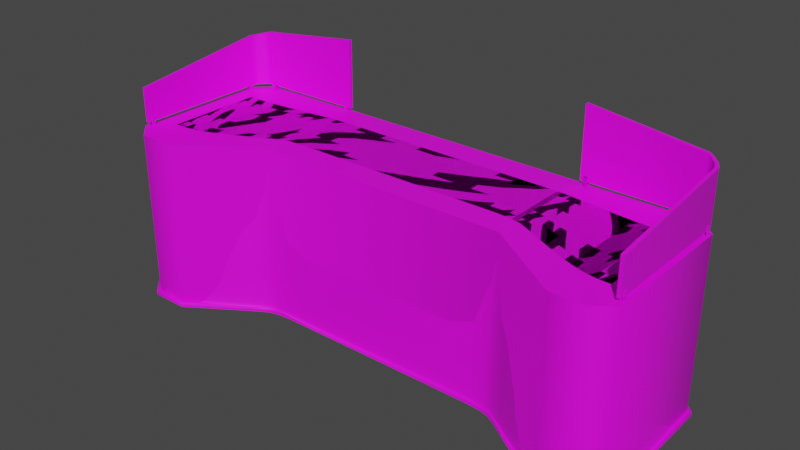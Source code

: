 # Source: desk.blend  (saved by Blender 4.0.36; exported with 4.5.12 LTS)
import bpy
from mathutils import Matrix  # noqa: F401  (used for matrix-valued properties, if any)

bpy.ops.wm.read_factory_settings(use_empty=True)
scene = bpy.context.scene
scene.name = 'Scene'

# ---- collections
col_low = bpy.data.collections.new('LOW'); scene.collection.children.link(col_low)
col_high = bpy.data.collections.new('HIGH'); scene.collection.children.link(col_high)

# ---- images (referenced by path relative to the original .blend; pixels are not part of the script)
import os
ASSET_DIR = os.environ.get("B2B_ASSET_DIR", "")  # directory of the original .blend (textures are referenced by path, not embedded)
HERE = os.path.dirname(os.path.abspath(__file__))  # packed textures are extracted next to this script under _unpacked/

def load_image(name, relpath, width, height, colorspace="sRGB"):
    """Load a texture the original file referenced (path relative to the .blend, or extracted next to this script)."""
    p = next((c for c in (os.path.join(HERE, relpath), os.path.join(ASSET_DIR, relpath)) if relpath and os.path.exists(c)), "")
    if p:
        img = bpy.data.images.load(p, check_existing=True)
        img.name = name
    else:  # same state as the original file: an image datablock whose file is absent (Cycles renders it pink)
        img = bpy.data.images.new(name, width, height)
        img.source = "FILE"
        img.filepath = "//" + (relpath or name)
    img.colorspace_settings.name = colorspace
    return img
img_untitled = load_image('Untitled', '', 1024, 1024, 'sRGB')
img_untitled_002 = load_image('Untitled.002', '', 1024, 1024, 'sRGB')
img_untitled_005 = load_image('Untitled.005', '', 1024, 1024, 'sRGB')

# ---- materials (node trees are filled in below, after node groups)
mat_material = bpy.data.materials.new('Material')
mat_material.alpha_threshold = 0.0
mat_material.use_transparent_shadow = False
mat_material.roughness = 0.5
mat_material.line_color = (0.0, 0.0, 0.0, 1.0)
mat_material_002 = bpy.data.materials.new('Material.002')
mat_material_002.alpha_threshold = 0.0
mat_material_002.use_transparent_shadow = False
mat_material_002.roughness = 0.5
mat_material_002.line_color = (0.0, 0.0, 0.0, 1.0)
mat_material_005 = bpy.data.materials.new('Material.005')
mat_material_005.alpha_threshold = 0.0
mat_material_005.use_transparent_shadow = False
mat_material_005.roughness = 0.5
mat_material_005.line_color = (0.0, 0.0, 0.0, 1.0)

# ---- material node trees
mat_material.use_nodes = True; mat_material.node_tree.nodes.clear()
_N = mat_material.node_tree.nodes; _L = mat_material.node_tree.links
n0 = _N.new('ShaderNodeOutputMaterial'); n0.name = 'Material Output'; n0.location = (300, 300)
n1 = _N.new('ShaderNodeBsdfPrincipled'); n1.name = 'Principled BSDF'; n1.location = (10, 300)
n1.distribution = 'GGX'
n1.subsurface_method = 'RANDOM_WALK_SKIN'
n1.inputs[3].default_value = 1.45
n1.inputs[27].default_value = (0.0, 0.0, 0.0, 1.0)
n1.inputs[28].default_value = 1.0
n2 = _N.new('ShaderNodeTexImage'); n2.name = 'Image Texture'; n2.location = (-303, 180)
n2.image = img_untitled
_L.new(n1.outputs[0], n0.inputs[0])
_L.new(n2.outputs[0], n1.inputs[0])
n0.is_active_output = True
mat_material_002.use_nodes = True; mat_material_002.node_tree.nodes.clear()
_N = mat_material_002.node_tree.nodes; _L = mat_material_002.node_tree.links
n0 = _N.new('ShaderNodeOutputMaterial'); n0.name = 'Material Output'; n0.location = (300, 300)
n1 = _N.new('ShaderNodeBsdfPrincipled'); n1.name = 'Principled BSDF'; n1.location = (10, 300)
n1.distribution = 'GGX'
n1.subsurface_method = 'RANDOM_WALK_SKIN'
n1.inputs[3].default_value = 1.45
n1.inputs[27].default_value = (0.0, 0.0, 0.0, 1.0)
n1.inputs[28].default_value = 1.0
n2 = _N.new('ShaderNodeTexImage'); n2.name = 'Image Texture'; n2.location = (-303, 180)
n2.image = img_untitled_002
_L.new(n1.outputs[0], n0.inputs[0])
_L.new(n2.outputs[0], n1.inputs[0])
n0.is_active_output = True
mat_material_005.use_nodes = True; mat_material_005.node_tree.nodes.clear()
_N = mat_material_005.node_tree.nodes; _L = mat_material_005.node_tree.links
n0 = _N.new('ShaderNodeOutputMaterial'); n0.name = 'Material Output'; n0.location = (300, 300)
n1 = _N.new('ShaderNodeBsdfPrincipled'); n1.name = 'Principled BSDF'; n1.location = (10, 300)
n1.distribution = 'GGX'
n1.subsurface_method = 'RANDOM_WALK_SKIN'
n1.inputs[3].default_value = 1.45
n1.inputs[27].default_value = (0.0, 0.0, 0.0, 1.0)
n1.inputs[28].default_value = 1.0
n2 = _N.new('ShaderNodeTexImage'); n2.name = 'Image Texture'; n2.location = (-303, 180)
n2.image = img_untitled_005
_L.new(n1.outputs[0], n0.inputs[0])
_L.new(n2.outputs[0], n1.inputs[0])
n0.is_active_output = True

# ---- world
world_world = bpy.data.worlds.new('World'); scene.world = world_world
world_world.use_nodes = True; world_world.node_tree.nodes.clear()
_N = world_world.node_tree.nodes; _L = world_world.node_tree.links
n0 = _N.new('ShaderNodeOutputWorld'); n0.name = 'World Output'; n0.location = (300, 300)
n1 = _N.new('ShaderNodeBackground'); n1.name = 'Background'; n1.location = (10, 300)
n1.inputs[0].default_value = (0.05088, 0.05088, 0.05088, 1.0)
_L.new(n1.outputs[0], n0.inputs[0])
n0.is_active_output = True
world_world.color = (0.05088, 0.05088, 0.05088)
world_world.use_sun_shadow = False
world_world.sun_shadow_jitter_overblur = 0.0

# ---- meshes
me_cube = bpy.data.meshes.new('Cube')
me_cube.from_pydata([(-0.75, -0.2, 0.5), (-0.75, 0.5, 0.5), (-0.75, 0.4142, 0.5), (-1.395, -0.5, 0.5), (-1.395, 0.5, 0.5), (-1.395, 0.4001, 0.5), (-0.75, -0.1247, 0.5), (-1.5, -0.4028, 0.5), (-1.395, -0.4028, 0.5), (-1.2, 0.5, 0.5), (-1.2, 0.4001, 0.5), (-1.2, -0.5, 0.5), (-1.2, -0.4028, 0.5), (-0.75, 0.5, -0.475), (-0.75, -0.2, -0.475), (-1.5, 0.4001, -0.475), (-1.395, -0.5, -0.475), (-1.395, 0.5, -0.475), (-1.5, -0.4028, -0.475), (-1.2, -0.5, -0.475), (-1.2, 0.5, -0.475), (-1.523, -0.4043, -0.5), (-1.402, 0.5192, -0.5), (-0.75, 0.5212, -0.5), (-0.7384, -0.2183, -0.5), (-0.75, 0.5212, -0.475), (-0.7384, -0.2183, -0.475), (-1.523, 0.4016, -0.5), (-1.523, 0.4016, -0.475), (-1.2, 0.5212, -0.5), (-1.41, -0.5192, -0.5), (-1.41, -0.5192, -0.475), (-1.402, 0.5192, -0.475), (-1.523, -0.4043, -0.475), (-1.191, -0.5188, -0.5), (-1.191, -0.5188, -0.475), (-1.2, 0.5212, -0.475), (-1.5, 0.4001, 0.5), (0.75, -0.2, 0.5), (0.75, 0.5, 0.5), (0.75, 0.4142, 0.5), (1.395, -0.5, 0.5), (1.395, 0.5, 0.5), (1.395, 0.4001, 0.5), (0.75, -0.1247, 0.5), (1.5, -0.4028, 0.5), (1.395, -0.4028, 0.5), (1.2, 0.5, 0.5), (1.2, 0.4001, 0.5), (1.2, -0.5, 0.5), (1.2, -0.4028, 0.5), (0.75, 0.5, -0.475), (0.75, -0.2, -0.475), (1.5, 0.4001, -0.475), (1.395, -0.5, -0.475), (1.395, 0.5, -0.475), (1.5, -0.4028, -0.475), (1.2, -0.5, -0.475), (1.2, 0.5, -0.475), (1.523, -0.4043, -0.5), (1.402, 0.5192, -0.5), (0.75, 0.5212, -0.5), (0.7384, -0.2183, -0.5), (0.75, 0.5212, -0.475), (0.7384, -0.2183, -0.475), (1.523, 0.4016, -0.5), (1.523, 0.4016, -0.475), (1.2, 0.5212, -0.5), (1.41, -0.5192, -0.5), (1.41, -0.5192, -0.475), (1.402, 0.5192, -0.475), (1.523, -0.4043, -0.475), (1.191, -0.5188, -0.5), (1.191, -0.5188, -0.475), (1.2, 0.5212, -0.475), (1.5, 0.4001, 0.5)], [], [(8, 7, 3), (36, 25, 23, 29), (4, 17, 15, 37), (6, 12, 11, 0), (37, 15, 18, 7), (20, 9, 1, 13), (27, 28, 32, 22), (14, 19, 35, 26), (4, 37, 5), (2, 10, 12, 6), (1, 9, 10, 2), (9, 4, 5, 10), (3, 16, 19, 11), (12, 8, 3, 11), (9, 20, 17, 4), (7, 8, 5, 37), (15, 28, 33, 18), (16, 18, 33, 31), (20, 13, 25, 36), (51, 63, 25, 13), (30, 31, 33, 21), (5, 8, 12, 10), (0, 11, 19, 14), (24, 26, 35, 34), (22, 32, 36, 29), (7, 18, 16, 3), (21, 33, 28, 27), (15, 17, 32, 28), (34, 35, 31, 30), (26, 64, 52, 14), (6, 44, 40, 2), (17, 20, 36, 32), (25, 63, 61, 23), (19, 16, 31, 35), (2, 40, 39, 1), (38, 0, 14, 52), (0, 38, 44, 6), (46, 41, 45), (74, 67, 61, 63), (42, 75, 53, 55), (44, 38, 49, 50), (75, 45, 56, 53), (58, 51, 39, 47), (65, 60, 70, 66), (52, 64, 73, 57), (42, 43, 75), (40, 44, 50, 48), (39, 40, 48, 47), (47, 48, 43, 42), (41, 49, 57, 54), (50, 49, 41, 46), (47, 42, 55, 58), (45, 75, 43, 46), (53, 56, 71, 66), (54, 69, 71, 56), (58, 74, 63, 51), (68, 59, 71, 69), (43, 48, 50, 46), (38, 52, 57, 49), (62, 72, 73, 64), (60, 67, 74, 70), (45, 41, 54, 56), (59, 65, 66, 71), (53, 66, 70, 55), (72, 68, 69, 73), (55, 70, 74, 58), (57, 73, 69, 54), (1, 39, 51, 13), (24, 62, 64, 26)])
me_cube.polygons.foreach_set('use_smooth', [True] * 69)
_k = set([(0, 11), (0, 38), (1, 9), (1, 39), (3, 7), (3, 11), (4, 9), (4, 37), (7, 37), (13, 20), (13, 51), (14, 19), (14, 52), (15, 17), (15, 18), (16, 18), (16, 19), (17, 20), (21, 27), (21, 30), (22, 27), (22, 29), (23, 29), (23, 61), (24, 34), (24, 62), (30, 34), (38, 49), (39, 47), (41, 45), (41, 49), (42, 47), (42, 75), (45, 75), (51, 58), (52, 57), (53, 55), (53, 56), (54, 56), (54, 57), (55, 58), (59, 65), (59, 68), (60, 65), (60, 67), (61, 67), (62, 72), (68, 72)])
me_cube.attributes.new('sharp_edge', 'BOOLEAN', 'EDGE').data.foreach_set('value', [ (min(e.vertices), max(e.vertices)) in _k for e in me_cube.edges])
_uv = me_cube.uv_layers.new(name='UVMap')
_uv.uv.foreach_set('vector', [0.3145, 0.3606, 0.3145, 0.3734, 0.3026, 0.3606, 0.007704, 0.5562, 0.007704, 0.5014, 0.01075, 0.5014, 0.01075, 0.5562, 0.02616, 0.5704, 0.145, 0.5704, 0.145, 0.5881, 0.02616, 0.5881, 0.3484, 0.282, 0.3145, 0.3368, 0.3026, 0.3368, 0.3392, 0.282, 0.02616, 0.5881, 0.145, 0.5881, 0.145, 0.686, 0.02616, 0.686, 0.145, 0.5466, 0.02616, 0.5466, 0.02616, 0.4918, 0.145, 0.4918, 0.01075, 0.6015, 0.007704, 0.6015, 0.007704, 0.5809, 0.01075, 0.5809, 0.1993, 0.2848, 0.1627, 0.3396, 0.1605, 0.3385, 0.1971, 0.2834, 0.4245, 0.3606, 0.4123, 0.3734, 0.4123, 0.3606, 0.4141, 0.282, 0.4123, 0.3368, 0.3145, 0.3368, 0.3484, 0.282, 0.4245, 0.282, 0.4245, 0.3368, 0.4123, 0.3368, 0.4141, 0.282, 0.4245, 0.3368, 0.4245, 0.3606, 0.4123, 0.3606, 0.4123, 0.3368, 0.02616, 0.7034, 0.145, 0.7034, 0.145, 0.7272, 0.02616, 0.7272, 0.3145, 0.3368, 0.3145, 0.3606, 0.3026, 0.3606, 0.3026, 0.3368, 0.02616, 0.5466, 0.145, 0.5466, 0.145, 0.5704, 0.02616, 0.5704, 0.3145, 0.3734, 0.3145, 0.3606, 0.4123, 0.3606, 0.4123, 0.3734, 0.2725, 0.3762, 0.2726, 0.3791, 0.1744, 0.3791, 0.1746, 0.3762, 0.1627, 0.3634, 0.1746, 0.3762, 0.1744, 0.3791, 0.1604, 0.3652, 0.2846, 0.3396, 0.2846, 0.2848, 0.2872, 0.2848, 0.2872, 0.3396, 0.2846, 0.102, 0.2872, 0.102, 0.2872, 0.2848, 0.2846, 0.2848, 0.01075, 0.7194, 0.007704, 0.7194, 0.007704, 0.6997, 0.01075, 0.6997, 0.4123, 0.3606, 0.3145, 0.3606, 0.3145, 0.3368, 0.4123, 0.3368, 0.02616, 0.7931, 0.02616, 0.7272, 0.145, 0.7272, 0.145, 0.7931, 0.01075, 0.8123, 0.007704, 0.8123, 0.007704, 0.7461, 0.01075, 0.7461, 0.01075, 0.5809, 0.007704, 0.5809, 0.007704, 0.5562, 0.01075, 0.5562, 0.02616, 0.686, 0.145, 0.686, 0.145, 0.7034, 0.02616, 0.7034, 0.01075, 0.6997, 0.007704, 0.6997, 0.007704, 0.6015, 0.01075, 0.6015, 0.2725, 0.3762, 0.2846, 0.3634, 0.287, 0.3643, 0.2726, 0.3791, 0.01075, 0.7461, 0.007704, 0.7461, 0.007704, 0.7194, 0.01075, 0.7194, 0.1971, 0.2834, 0.1971, 0.1034, 0.1993, 0.102, 0.1993, 0.2848, 0.3484, 0.282, 0.3484, 0.09912, 0.4141, 0.09912, 0.4141, 0.282, 0.2846, 0.3634, 0.2846, 0.3396, 0.2872, 0.3396, 0.287, 0.3643, 0.007704, 0.5014, 0.007704, 0.3186, 0.01075, 0.3186, 0.01075, 0.5014, 0.1627, 0.3396, 0.1627, 0.3634, 0.1604, 0.3652, 0.1605, 0.3385, 0.4141, 0.282, 0.4141, 0.09912, 0.4245, 0.09912, 0.4245, 0.282, 0.02616, 0.9759, 0.02616, 0.7931, 0.145, 0.7931, 0.145, 0.9759, 0.3392, 0.282, 0.3392, 0.09912, 0.3484, 0.09912, 0.3484, 0.282, 0.3145, 0.0205, 0.3026, 0.0205, 0.3145, 0.007704, 0.007704, 0.2638, 0.01075, 0.2638, 0.01075, 0.3186, 0.007704, 0.3186, 0.02616, 0.2304, 0.02616, 0.2127, 0.145, 0.2127, 0.145, 0.2304, 0.3484, 0.09912, 0.3392, 0.09912, 0.3026, 0.04431, 0.3145, 0.04431, 0.02616, 0.2127, 0.02616, 0.1148, 0.145, 0.1148, 0.145, 0.2127, 0.145, 0.2542, 0.145, 0.309, 0.02616, 0.309, 0.02616, 0.2542, 0.01075, 0.2185, 0.01075, 0.2391, 0.007704, 0.2391, 0.007704, 0.2185, 0.1993, 0.102, 0.1971, 0.1034, 0.1605, 0.04824, 0.1627, 0.04715, 0.4245, 0.0205, 0.4123, 0.0205, 0.4123, 0.007704, 0.4141, 0.09912, 0.3484, 0.09912, 0.3145, 0.04431, 0.4123, 0.04431, 0.4245, 0.09912, 0.4141, 0.09912, 0.4123, 0.04431, 0.4245, 0.04431, 0.4245, 0.04431, 0.4123, 0.04431, 0.4123, 0.0205, 0.4245, 0.0205, 0.02616, 0.0974, 0.02616, 0.07359, 0.145, 0.07359, 0.145, 0.0974, 0.3145, 0.04431, 0.3026, 0.04431, 0.3026, 0.0205, 0.3145, 0.0205, 0.02616, 0.2542, 0.02616, 0.2304, 0.145, 0.2304, 0.145, 0.2542, 0.3145, 0.007704, 0.4123, 0.007704, 0.4123, 0.0205, 0.3145, 0.0205, 0.2725, 0.01055, 0.1746, 0.01055, 0.1744, 0.007706, 0.2726, 0.007704, 0.1627, 0.02335, 0.1604, 0.02153, 0.1744, 0.007706, 0.1746, 0.01055, 0.2846, 0.04715, 0.2872, 0.04715, 0.2872, 0.102, 0.2846, 0.102, 0.01075, 0.1006, 0.01075, 0.1203, 0.007704, 0.1203, 0.007704, 0.1006, 0.4123, 0.0205, 0.4123, 0.04431, 0.3145, 0.04431, 0.3145, 0.0205, 0.02616, 0.007704, 0.145, 0.007704, 0.145, 0.07359, 0.02616, 0.07359, 0.01075, 0.007704, 0.01075, 0.0739, 0.007704, 0.0739, 0.007704, 0.007704, 0.01075, 0.2391, 0.01075, 0.2638, 0.007704, 0.2638, 0.007704, 0.2391, 0.02616, 0.1148, 0.02616, 0.0974, 0.145, 0.0974, 0.145, 0.1148, 0.01075, 0.1203, 0.01075, 0.2185, 0.007704, 0.2185, 0.007704, 0.1203, 0.2725, 0.01055, 0.2726, 0.007704, 0.287, 0.0225, 0.2846, 0.02335, 0.01075, 0.0739, 0.01075, 0.1006, 0.007704, 0.1006, 0.007704, 0.0739, 0.2846, 0.02335, 0.287, 0.0225, 0.2872, 0.04715, 0.2846, 0.04715, 0.1627, 0.04715, 0.1605, 0.04824, 0.1604, 0.02153, 0.1627, 0.02335, 0.02616, 0.4918, 0.02616, 0.309, 0.145, 0.309, 0.145, 0.4918, 0.01075, 0.8123, 0.01075, 0.9923, 0.007704, 0.9923, 0.007704, 0.8123])
me_cube.materials.append(mat_material)
me_cube.use_mirror_vertex_groups = False
me_cube.update()
me_cube_002 = bpy.data.meshes.new('Cube.002')
me_cube_002.from_pydata([(0.02303, -0.4, -0.15), (0.02303, -0.4, 0.05), (0.02297, 0.401, -0.15), (0.02297, 0.401, 0.15), (0.003028, -0.4, -0.15), (0.003028, -0.4, 0.05), (0.005559, 0.3912, -0.15), (0.005559, 0.3912, 0.15), (-0.06594, 0.4922, 0.17), (-0.06594, 0.4922, -0.15), (-0.06645, 0.4722, -0.15), (-0.06645, 0.4722, 0.17), (-0.7051, 0.4949, 0.25), (-0.7051, 0.4949, -0.15), (-0.7056, 0.4749, -0.15), (-0.7056, 0.4749, 0.25), (-0.04125, 0.4578, -0.15), (-0.04125, 0.4578, 0.163), (-0.03482, 0.4743, -0.15), (-0.03482, 0.4743, 0.163), (-0.008843, 0.4234, 0.154), (0.005188, 0.4352, 0.154), (-0.008843, 0.4234, -0.15), (0.005188, 0.4352, -0.15)], [], [(0, 1, 3, 2), (17, 16, 10, 11), (6, 7, 5, 4), (4, 5, 1, 0), (2, 6, 4, 0), (7, 3, 1, 5), (18, 9, 10, 16), (17, 11, 8, 19), (8, 11, 15, 12), (13, 12, 15, 14), (9, 8, 12, 13), (11, 10, 14, 15), (10, 9, 13, 14), (19, 8, 9, 18), (21, 19, 18, 23), (20, 17, 19, 21), (23, 18, 16, 22), (20, 22, 16, 17), (7, 6, 22, 20), (2, 23, 22, 6), (7, 20, 21, 3), (3, 21, 23, 2)])
me_cube_002.polygons.foreach_set('use_smooth', [True] * 22)
_k = set([(0, 1), (0, 2), (0, 4), (1, 3), (1, 5), (2, 23), (3, 21), (4, 5), (4, 6), (5, 7), (6, 22), (7, 20), (8, 12), (8, 19), (9, 13), (9, 18), (10, 14), (10, 16), (11, 15), (11, 17), (12, 13), (12, 15), (13, 14), (14, 15), (16, 22), (17, 20), (18, 23), (19, 21)])
me_cube_002.attributes.new('sharp_edge', 'BOOLEAN', 'EDGE').data.foreach_set('value', [ (min(e.vertices), max(e.vertices)) in _k for e in me_cube_002.edges])
_uv = me_cube_002.uv_layers.new(name='UVMap')
_uv.uv.foreach_set('vector', [0.4399, 0.007704, 0.4585, 0.007704, 0.4677, 0.08195, 0.4399, 0.08195, 0.4689, 0.3916, 0.4399, 0.3916, 0.4399, 0.3889, 0.4696, 0.3889, 0.4399, 0.3992, 0.4677, 0.3992, 0.4585, 0.4726, 0.4399, 0.4726, 0.4943, 0.271, 0.4943, 0.2895, 0.4924, 0.2895, 0.4924, 0.271, 0.2086, 0.4522, 0.2067, 0.4525, 0.1604, 0.3956, 0.1619, 0.3945, 0.3052, 0.4476, 0.3033, 0.4473, 0.3499, 0.3888, 0.3514, 0.3899, 0.2087, 0.4608, 0.2075, 0.4639, 0.2063, 0.4625, 0.2073, 0.46, 0.3047, 0.4553, 0.3057, 0.4578, 0.3044, 0.4592, 0.3032, 0.4561, 0.3044, 0.4592, 0.3057, 0.4578, 0.3514, 0.4962, 0.3502, 0.4976, 0.4943, 0.166, 0.4943, 0.2031, 0.4924, 0.2031, 0.4924, 0.166, 0.4399, 0.09403, 0.4696, 0.09403, 0.477, 0.1533, 0.4399, 0.1533, 0.4696, 0.3889, 0.4399, 0.3889, 0.4399, 0.3297, 0.477, 0.3297, 0.2063, 0.4625, 0.2075, 0.4639, 0.1616, 0.5014, 0.1604, 0.5, 0.4689, 0.0907, 0.4696, 0.09403, 0.4399, 0.09403, 0.4399, 0.0907, 0.4681, 0.08552, 0.4689, 0.0907, 0.4399, 0.0907, 0.4399, 0.08552, 0.3043, 0.4508, 0.3047, 0.4553, 0.3032, 0.4561, 0.3026, 0.4508, 0.2093, 0.4557, 0.2087, 0.4608, 0.2073, 0.46, 0.2076, 0.4556, 0.4681, 0.396, 0.4399, 0.396, 0.4399, 0.3916, 0.4689, 0.3916, 0.4677, 0.3992, 0.4399, 0.3992, 0.4399, 0.396, 0.4681, 0.396, 0.2086, 0.4522, 0.2093, 0.4557, 0.2076, 0.4556, 0.2067, 0.4525, 0.3052, 0.4476, 0.3043, 0.4508, 0.3026, 0.4508, 0.3033, 0.4473, 0.4677, 0.08195, 0.4681, 0.08552, 0.4399, 0.08552, 0.4399, 0.08195])
me_cube_002.materials.append(mat_material)
me_cube_002.update()
me_cube_003 = bpy.data.meshes.new('Cube.003')
me_cube_003.from_pydata([(-0.0025, -0.01, -0.025), (-0.0025, -0.01, 0.025), (-0.0025, 0.01, -0.025), (-0.0025, 0.01, 0.025), (0.0025, -0.01, -0.025), (0.0025, -0.01, 0.025), (0.0025, 0.01, -0.025), (0.0025, 0.01, 0.025)], [], [(0, 1, 3, 2), (2, 3, 7, 6), (6, 7, 5, 4), (4, 5, 1, 0), (2, 6, 4, 0), (7, 3, 1, 5)])
me_cube_003.polygons.foreach_set('use_smooth', [True] * 6)
_k = set([(0, 1), (0, 2), (0, 4), (1, 3), (1, 5), (2, 3), (2, 6), (3, 7), (4, 5), (4, 6), (5, 7), (6, 7)])
me_cube_003.attributes.new('sharp_edge', 'BOOLEAN', 'EDGE').data.foreach_set('value', [ (min(e.vertices), max(e.vertices)) in _k for e in me_cube_003.edges])
_uv = me_cube_003.uv_layers.new(name='UVMap')
_uv.uv.foreach_set('vector', [0.5102, 0.1721, 0.5102, 0.1666, 0.5124, 0.1666, 0.5124, 0.1721, 0.5124, 0.1721, 0.5124, 0.1666, 0.513, 0.1666, 0.513, 0.1721, 0.5124, 0.1726, 0.5124, 0.1782, 0.5102, 0.1782, 0.5102, 0.1726, 0.5097, 0.1721, 0.5097, 0.1666, 0.5102, 0.1666, 0.5102, 0.1721, 0.5124, 0.1721, 0.5124, 0.1726, 0.5102, 0.1726, 0.5102, 0.1721, 0.5124, 0.166, 0.5124, 0.1666, 0.5102, 0.1666, 0.5102, 0.166])
me_cube_003.materials.append(mat_material)
me_cube_003.update()
me_cube_004 = bpy.data.meshes.new('Cube.004')
me_cube_004.from_pydata([(-0.0025, -0.01, -0.025), (-0.0025, -0.01, 0.025), (-0.0025, 0.01, -0.025), (-0.0025, 0.01, 0.025), (0.0025, -0.01, -0.025), (0.0025, -0.01, 0.025), (0.0025, 0.01, -0.025), (0.0025, 0.01, 0.025)], [], [(0, 1, 3, 2), (2, 3, 7, 6), (6, 7, 5, 4), (4, 5, 1, 0), (2, 6, 4, 0), (7, 3, 1, 5)])
me_cube_004.polygons.foreach_set('use_smooth', [True] * 6)
_k = set([(0, 1), (0, 2), (0, 4), (1, 3), (1, 5), (2, 3), (2, 6), (3, 7), (4, 5), (4, 6), (5, 7), (6, 7)])
me_cube_004.attributes.new('sharp_edge', 'BOOLEAN', 'EDGE').data.foreach_set('value', [ (min(e.vertices), max(e.vertices)) in _k for e in me_cube_004.edges])
_uv = me_cube_004.uv_layers.new(name='UVMap')
_uv.uv.foreach_set('vector', [0.5102, 0.1996, 0.5102, 0.1941, 0.5124, 0.1941, 0.5124, 0.1996, 0.5124, 0.1996, 0.5124, 0.1941, 0.513, 0.1941, 0.513, 0.1996, 0.5124, 0.2002, 0.5124, 0.2057, 0.5102, 0.2057, 0.5102, 0.2002, 0.5097, 0.1996, 0.5097, 0.1941, 0.5102, 0.1941, 0.5102, 0.1996, 0.5124, 0.1996, 0.5124, 0.2002, 0.5102, 0.2002, 0.5102, 0.1996, 0.5124, 0.1936, 0.5124, 0.1941, 0.5102, 0.1941, 0.5102, 0.1936])
me_cube_004.materials.append(mat_material)
me_cube_004.update()
me_cube_005 = bpy.data.meshes.new('Cube.005')
me_cube_005.from_pydata([(-0.0025, -0.02433, -0.025), (-0.0025, -0.02433, 0.025), (-0.0025, -0.004327, -0.025), (-0.0025, -0.004327, 0.025), (0.0025, -0.02433, -0.025), (0.0025, -0.02433, 0.025), (0.0025, -0.004327, -0.025), (0.0025, -0.004327, 0.025)], [], [(0, 1, 3, 2), (2, 3, 7, 6), (6, 7, 5, 4), (4, 5, 1, 0), (2, 6, 4, 0), (7, 3, 1, 5)])
me_cube_005.polygons.foreach_set('use_smooth', [True] * 6)
_k = set([(0, 1), (0, 2), (0, 4), (1, 3), (1, 5), (2, 3), (2, 6), (3, 7), (4, 5), (4, 6), (5, 7), (6, 7)])
me_cube_005.attributes.new('sharp_edge', 'BOOLEAN', 'EDGE').data.foreach_set('value', [ (min(e.vertices), max(e.vertices)) in _k for e in me_cube_005.edges])
_uv = me_cube_005.uv_layers.new(name='UVMap')
_uv.uv.foreach_set('vector', [0.493, 0.3451, 0.493, 0.3389, 0.4955, 0.3389, 0.4955, 0.3451, 0.4961, 0.3457, 0.4961, 0.3519, 0.4955, 0.3519, 0.4955, 0.3457, 0.4955, 0.3457, 0.4955, 0.3519, 0.493, 0.3519, 0.493, 0.3457, 0.493, 0.3457, 0.493, 0.3519, 0.4924, 0.3519, 0.4924, 0.3457, 0.4955, 0.3451, 0.4955, 0.3457, 0.493, 0.3457, 0.493, 0.3451, 0.4955, 0.3519, 0.4955, 0.3525, 0.493, 0.3525, 0.493, 0.3519])
me_cube_005.materials.append(mat_material)
me_cube_005.update()
me_cube_006 = bpy.data.meshes.new('Cube.006')
me_cube_006.from_pydata([(-0.0025, -0.02433, -0.025), (-0.0025, -0.02433, 0.025), (-0.0025, -0.004327, -0.025), (-0.0025, -0.004327, 0.025), (0.0025, -0.02433, -0.025), (0.0025, -0.02433, 0.025), (0.0025, -0.004327, -0.025), (0.0025, -0.004327, 0.025)], [], [(0, 1, 3, 2), (2, 3, 7, 6), (6, 7, 5, 4), (4, 5, 1, 0), (2, 6, 4, 0), (7, 3, 1, 5)])
me_cube_006.polygons.foreach_set('use_smooth', [True] * 6)
_k = set([(0, 1), (0, 2), (0, 4), (1, 3), (1, 5), (2, 3), (2, 6), (3, 7), (4, 5), (4, 6), (5, 7), (6, 7)])
me_cube_006.attributes.new('sharp_edge', 'BOOLEAN', 'EDGE').data.foreach_set('value', [ (min(e.vertices), max(e.vertices)) in _k for e in me_cube_006.edges])
_uv = me_cube_006.uv_layers.new(name='UVMap')
_uv.uv.foreach_set('vector', [0.493, 0.3741, 0.493, 0.3679, 0.4955, 0.3679, 0.4955, 0.3741, 0.4961, 0.3747, 0.4961, 0.3809, 0.4955, 0.3809, 0.4955, 0.3747, 0.4955, 0.3747, 0.4955, 0.3809, 0.493, 0.3809, 0.493, 0.3747, 0.493, 0.3747, 0.493, 0.3809, 0.4924, 0.3809, 0.4924, 0.3747, 0.4955, 0.3741, 0.4955, 0.3747, 0.493, 0.3747, 0.493, 0.3741, 0.4955, 0.3809, 0.4955, 0.3815, 0.493, 0.3815, 0.493, 0.3809])
me_cube_006.materials.append(mat_material)
me_cube_006.update()
me_cube_007 = bpy.data.meshes.new('Cube.007')
me_cube_007.from_pydata([(-0.0025, -0.02433, -0.025), (-0.0025, -0.02433, 0.025), (-0.0025, -0.004327, -0.025), (-0.0025, -0.004327, 0.025), (0.0025, -0.02433, -0.025), (0.0025, -0.02433, 0.025), (0.0025, -0.004327, -0.025), (0.0025, -0.004327, 0.025)], [], [(0, 1, 3, 2), (2, 3, 7, 6), (6, 7, 5, 4), (4, 5, 1, 0), (2, 6, 4, 0), (7, 3, 1, 5)])
me_cube_007.polygons.foreach_set('use_smooth', [True] * 6)
_k = set([(0, 1), (0, 2), (0, 4), (1, 3), (1, 5), (2, 3), (2, 6), (3, 7), (4, 5), (4, 6), (5, 7), (6, 7)])
me_cube_007.attributes.new('sharp_edge', 'BOOLEAN', 'EDGE').data.foreach_set('value', [ (min(e.vertices), max(e.vertices)) in _k for e in me_cube_007.edges])
_uv = me_cube_007.uv_layers.new(name='UVMap')
_uv.uv.foreach_set('vector', [0.493, 0.4031, 0.493, 0.3969, 0.4955, 0.3969, 0.4955, 0.4031, 0.4961, 0.4037, 0.4961, 0.4099, 0.4955, 0.4099, 0.4955, 0.4037, 0.4955, 0.4037, 0.4955, 0.4099, 0.493, 0.4099, 0.493, 0.4037, 0.493, 0.4037, 0.493, 0.4099, 0.4924, 0.4099, 0.4924, 0.4037, 0.4955, 0.4031, 0.4955, 0.4037, 0.493, 0.4037, 0.493, 0.4031, 0.4955, 0.4099, 0.4955, 0.4106, 0.493, 0.4106, 0.493, 0.4099])
me_cube_007.materials.append(mat_material)
me_cube_007.update()
me_cube_009 = bpy.data.meshes.new('Cube.009')
me_cube_009.from_pydata([(-0.0025, -0.02433, -0.025), (-0.0025, -0.02433, 0.025), (-0.0025, -0.004327, -0.025), (-0.0025, -0.004327, 0.025), (0.0025, -0.02433, -0.025), (0.0025, -0.02433, 0.025), (0.0025, -0.004327, -0.025), (0.0025, -0.004327, 0.025)], [], [(0, 1, 3, 2), (2, 3, 7, 6), (6, 7, 5, 4), (4, 5, 1, 0), (2, 6, 4, 0), (7, 3, 1, 5)])
me_cube_009.polygons.foreach_set('use_smooth', [True] * 6)
_k = set([(0, 1), (0, 2), (0, 4), (1, 3), (1, 5), (2, 3), (2, 6), (3, 7), (4, 5), (4, 6), (5, 7), (6, 7)])
me_cube_009.attributes.new('sharp_edge', 'BOOLEAN', 'EDGE').data.foreach_set('value', [ (min(e.vertices), max(e.vertices)) in _k for e in me_cube_009.edges])
_uv = me_cube_009.uv_layers.new(name='UVMap')
_uv.uv.foreach_set('vector', [0.493, 0.4322, 0.493, 0.426, 0.4955, 0.426, 0.4955, 0.4322, 0.4961, 0.4328, 0.4961, 0.439, 0.4955, 0.439, 0.4955, 0.4328, 0.4955, 0.4328, 0.4955, 0.439, 0.493, 0.439, 0.493, 0.4328, 0.493, 0.4328, 0.493, 0.439, 0.4924, 0.439, 0.4924, 0.4328, 0.4955, 0.4322, 0.4955, 0.4328, 0.493, 0.4328, 0.493, 0.4322, 0.4955, 0.439, 0.4955, 0.4396, 0.493, 0.4396, 0.493, 0.439])
me_cube_009.materials.append(mat_material)
me_cube_009.update()
me_cube_010 = bpy.data.meshes.new('Cube.010')
me_cube_010.from_pydata([(-0.0025, -0.01, -0.025), (-0.0025, -0.01, 0.025), (-0.0025, 0.01, -0.025), (-0.0025, 0.01, 0.025), (0.0025, -0.01, -0.025), (0.0025, -0.01, 0.025), (0.0025, 0.01, -0.025), (0.0025, 0.01, 0.025)], [], [(0, 1, 3, 2), (2, 3, 7, 6), (6, 7, 5, 4), (4, 5, 1, 0), (2, 6, 4, 0), (7, 3, 1, 5)])
me_cube_010.polygons.foreach_set('use_smooth', [True] * 6)
_k = set([(0, 1), (0, 2), (0, 4), (1, 3), (1, 5), (2, 3), (2, 6), (3, 7), (4, 5), (4, 6), (5, 7), (6, 7)])
me_cube_010.attributes.new('sharp_edge', 'BOOLEAN', 'EDGE').data.foreach_set('value', [ (min(e.vertices), max(e.vertices)) in _k for e in me_cube_010.edges])
_uv = me_cube_010.uv_layers.new(name='UVMap')
_uv.uv.foreach_set('vector', [0.5102, 0.2272, 0.5102, 0.2217, 0.5124, 0.2217, 0.5124, 0.2272, 0.5124, 0.2272, 0.5124, 0.2217, 0.513, 0.2217, 0.513, 0.2272, 0.5124, 0.2277, 0.5124, 0.2333, 0.5102, 0.2333, 0.5102, 0.2277, 0.5097, 0.2272, 0.5097, 0.2217, 0.5102, 0.2217, 0.5102, 0.2272, 0.5124, 0.2272, 0.5124, 0.2277, 0.5102, 0.2277, 0.5102, 0.2272, 0.5124, 0.2211, 0.5124, 0.2217, 0.5102, 0.2217, 0.5102, 0.2211])
me_cube_010.materials.append(mat_material)
me_cube_010.update()
me_cube_011 = bpy.data.meshes.new('Cube.011')
me_cube_011.from_pydata([(-0.0025, -0.01, -0.025), (-0.0025, -0.01, 0.025), (-0.0025, 0.01, -0.025), (-0.0025, 0.01, 0.025), (0.0025, -0.01, -0.025), (0.0025, -0.01, 0.025), (0.0025, 0.01, -0.025), (0.0025, 0.01, 0.025)], [], [(0, 1, 3, 2), (2, 3, 7, 6), (6, 7, 5, 4), (4, 5, 1, 0), (2, 6, 4, 0), (7, 3, 1, 5)])
me_cube_011.polygons.foreach_set('use_smooth', [True] * 6)
_k = set([(0, 1), (0, 2), (0, 4), (1, 3), (1, 5), (2, 3), (2, 6), (3, 7), (4, 5), (4, 6), (5, 7), (6, 7)])
me_cube_011.attributes.new('sharp_edge', 'BOOLEAN', 'EDGE').data.foreach_set('value', [ (min(e.vertices), max(e.vertices)) in _k for e in me_cube_011.edges])
_uv = me_cube_011.uv_layers.new(name='UVMap')
_uv.uv.foreach_set('vector', [0.5102, 0.2547, 0.5102, 0.2492, 0.5124, 0.2492, 0.5124, 0.2547, 0.5124, 0.2547, 0.5124, 0.2492, 0.513, 0.2492, 0.513, 0.2547, 0.5124, 0.2553, 0.5124, 0.2608, 0.5102, 0.2608, 0.5102, 0.2553, 0.5097, 0.2547, 0.5097, 0.2492, 0.5102, 0.2492, 0.5102, 0.2547, 0.5124, 0.2547, 0.5124, 0.2553, 0.5102, 0.2553, 0.5102, 0.2547, 0.5124, 0.2487, 0.5124, 0.2492, 0.5102, 0.2492, 0.5102, 0.2487])
me_cube_011.materials.append(mat_material)
me_cube_011.update()
me_cube_012 = bpy.data.meshes.new('Cube.012')
me_cube_012.from_pydata([(0.0025, -0.01, -0.025), (0.0025, -0.01, 0.025), (0.0025, 0.01, -0.025), (0.0025, 0.01, 0.025), (-0.0025, -0.01, -0.025), (-0.0025, -0.01, 0.025), (-0.0025, 0.01, -0.025), (-0.0025, 0.01, 0.025)], [], [(0, 1, 3, 2), (2, 3, 7, 6), (6, 7, 5, 4), (4, 5, 1, 0), (2, 6, 4, 0), (7, 3, 1, 5)])
me_cube_012.polygons.foreach_set('use_smooth', [True] * 6)
_k = set([(0, 1), (0, 2), (0, 4), (1, 3), (1, 5), (2, 3), (2, 6), (3, 7), (4, 5), (4, 6), (5, 7), (6, 7)])
me_cube_012.attributes.new('sharp_edge', 'BOOLEAN', 'EDGE').data.foreach_set('value', [ (min(e.vertices), max(e.vertices)) in _k for e in me_cube_012.edges])
_uv = me_cube_012.uv_layers.new(name='UVMap')
_uv.uv.foreach_set('vector', [0.5102, 0.2823, 0.5102, 0.2768, 0.5124, 0.2768, 0.5124, 0.2823, 0.5124, 0.2823, 0.5124, 0.2768, 0.513, 0.2768, 0.513, 0.2823, 0.5124, 0.2828, 0.5124, 0.2884, 0.5102, 0.2884, 0.5102, 0.2828, 0.5097, 0.2823, 0.5097, 0.2768, 0.5102, 0.2768, 0.5102, 0.2823, 0.5124, 0.2823, 0.5124, 0.2828, 0.5102, 0.2828, 0.5102, 0.2823, 0.5124, 0.2762, 0.5124, 0.2768, 0.5102, 0.2768, 0.5102, 0.2762])
me_cube_012.materials.append(mat_material)
me_cube_012.update()
me_cube_013 = bpy.data.meshes.new('Cube.013')
me_cube_013.from_pydata([(0.0025, -0.01, -0.025), (0.0025, -0.01, 0.025), (0.0025, 0.01, -0.025), (0.0025, 0.01, 0.025), (-0.0025, -0.01, -0.025), (-0.0025, -0.01, 0.025), (-0.0025, 0.01, -0.025), (-0.0025, 0.01, 0.025)], [], [(0, 1, 3, 2), (2, 3, 7, 6), (6, 7, 5, 4), (4, 5, 1, 0), (2, 6, 4, 0), (7, 3, 1, 5)])
me_cube_013.polygons.foreach_set('use_smooth', [True] * 6)
_k = set([(0, 1), (0, 2), (0, 4), (1, 3), (1, 5), (2, 3), (2, 6), (3, 7), (4, 5), (4, 6), (5, 7), (6, 7)])
me_cube_013.attributes.new('sharp_edge', 'BOOLEAN', 'EDGE').data.foreach_set('value', [ (min(e.vertices), max(e.vertices)) in _k for e in me_cube_013.edges])
_uv = me_cube_013.uv_layers.new(name='UVMap')
_uv.uv.foreach_set('vector', [0.5102, 0.311, 0.5102, 0.3055, 0.5124, 0.3055, 0.5124, 0.311, 0.5124, 0.311, 0.5124, 0.3055, 0.513, 0.3055, 0.513, 0.311, 0.5124, 0.3116, 0.5124, 0.3171, 0.5102, 0.3171, 0.5102, 0.3116, 0.5097, 0.311, 0.5097, 0.3055, 0.5102, 0.3055, 0.5102, 0.311, 0.5124, 0.311, 0.5124, 0.3116, 0.5102, 0.3116, 0.5102, 0.311, 0.5124, 0.3049, 0.5124, 0.3055, 0.5102, 0.3055, 0.5102, 0.3049])
me_cube_013.materials.append(mat_material)
me_cube_013.update()
me_cube_014 = bpy.data.meshes.new('Cube.014')
me_cube_014.from_pydata([(0.0025, -0.02433, -0.025), (0.0025, -0.02433, 0.025), (0.0025, -0.004327, -0.025), (0.0025, -0.004327, 0.025), (-0.0025, -0.02433, -0.025), (-0.0025, -0.02433, 0.025), (-0.0025, -0.004327, -0.025), (-0.0025, -0.004327, 0.025)], [], [(0, 1, 3, 2), (2, 3, 7, 6), (6, 7, 5, 4), (4, 5, 1, 0), (2, 6, 4, 0), (7, 3, 1, 5)])
me_cube_014.polygons.foreach_set('use_smooth', [True] * 6)
_k = set([(0, 1), (0, 2), (0, 4), (1, 3), (1, 5), (2, 3), (2, 6), (3, 7), (4, 5), (4, 6), (5, 7), (6, 7)])
me_cube_014.attributes.new('sharp_edge', 'BOOLEAN', 'EDGE').data.foreach_set('value', [ (min(e.vertices), max(e.vertices)) in _k for e in me_cube_014.edges])
_uv = me_cube_014.uv_layers.new(name='UVMap')
_uv.uv.foreach_set('vector', [0.493, 0.4612, 0.493, 0.455, 0.4955, 0.455, 0.4955, 0.4612, 0.4961, 0.4618, 0.4961, 0.468, 0.4955, 0.468, 0.4955, 0.4618, 0.4955, 0.4618, 0.4955, 0.468, 0.493, 0.468, 0.493, 0.4618, 0.493, 0.4618, 0.493, 0.468, 0.4924, 0.468, 0.4924, 0.4618, 0.4955, 0.4612, 0.4955, 0.4618, 0.493, 0.4618, 0.493, 0.4612, 0.4955, 0.468, 0.4955, 0.4686, 0.493, 0.4686, 0.493, 0.468])
me_cube_014.materials.append(mat_material)
me_cube_014.update()
me_cube_015 = bpy.data.meshes.new('Cube.015')
me_cube_015.from_pydata([(0.0025, -0.02433, -0.025), (0.0025, -0.02433, 0.025), (0.0025, -0.004327, -0.025), (0.0025, -0.004327, 0.025), (-0.0025, -0.02433, -0.025), (-0.0025, -0.02433, 0.025), (-0.0025, -0.004327, -0.025), (-0.0025, -0.004327, 0.025)], [], [(0, 1, 3, 2), (2, 3, 7, 6), (6, 7, 5, 4), (4, 5, 1, 0), (2, 6, 4, 0), (7, 3, 1, 5)])
me_cube_015.polygons.foreach_set('use_smooth', [True] * 6)
_k = set([(0, 1), (0, 2), (0, 4), (1, 3), (1, 5), (2, 3), (2, 6), (3, 7), (4, 5), (4, 6), (5, 7), (6, 7)])
me_cube_015.attributes.new('sharp_edge', 'BOOLEAN', 'EDGE').data.foreach_set('value', [ (min(e.vertices), max(e.vertices)) in _k for e in me_cube_015.edges])
_uv = me_cube_015.uv_layers.new(name='UVMap')
_uv.uv.foreach_set('vector', [0.493, 0.4902, 0.493, 0.484, 0.4955, 0.484, 0.4955, 0.4902, 0.4961, 0.4908, 0.4961, 0.497, 0.4955, 0.497, 0.4955, 0.4908, 0.4955, 0.4908, 0.4955, 0.497, 0.493, 0.497, 0.493, 0.4908, 0.493, 0.4908, 0.493, 0.497, 0.4924, 0.497, 0.4924, 0.4908, 0.4955, 0.4902, 0.4955, 0.4908, 0.493, 0.4908, 0.493, 0.4902, 0.4955, 0.497, 0.4955, 0.4976, 0.493, 0.4976, 0.493, 0.497])
me_cube_015.materials.append(mat_material)
me_cube_015.update()
me_cube_016 = bpy.data.meshes.new('Cube.016')
me_cube_016.from_pydata([(0.0025, -0.02433, -0.025), (0.0025, -0.02433, 0.025), (0.0025, -0.004327, -0.025), (0.0025, -0.004327, 0.025), (-0.0025, -0.02433, -0.025), (-0.0025, -0.02433, 0.025), (-0.0025, -0.004327, -0.025), (-0.0025, -0.004327, 0.025)], [], [(0, 1, 3, 2), (2, 3, 7, 6), (6, 7, 5, 4), (4, 5, 1, 0), (2, 6, 4, 0), (7, 3, 1, 5)])
me_cube_016.polygons.foreach_set('use_smooth', [True] * 6)
_k = set([(0, 1), (0, 2), (0, 4), (1, 3), (1, 5), (2, 3), (2, 6), (3, 7), (4, 5), (4, 6), (5, 7), (6, 7)])
me_cube_016.attributes.new('sharp_edge', 'BOOLEAN', 'EDGE').data.foreach_set('value', [ (min(e.vertices), max(e.vertices)) in _k for e in me_cube_016.edges])
_uv = me_cube_016.uv_layers.new(name='UVMap')
_uv.uv.foreach_set('vector', [0.4405, 0.4942, 0.4405, 0.488, 0.443, 0.488, 0.443, 0.4942, 0.4436, 0.4948, 0.4436, 0.501, 0.443, 0.501, 0.443, 0.4948, 0.443, 0.4948, 0.443, 0.501, 0.4405, 0.501, 0.4405, 0.4948, 0.4405, 0.4948, 0.4405, 0.501, 0.4399, 0.501, 0.4399, 0.4948, 0.443, 0.4942, 0.443, 0.4948, 0.4405, 0.4948, 0.4405, 0.4942, 0.443, 0.501, 0.443, 0.5016, 0.4405, 0.5016, 0.4405, 0.501])
me_cube_016.materials.append(mat_material)
me_cube_016.update()
me_cube_017 = bpy.data.meshes.new('Cube.017')
me_cube_017.from_pydata([(0.0025, -0.02433, -0.025), (0.0025, -0.02433, 0.025), (0.0025, -0.004327, -0.025), (0.0025, -0.004327, 0.025), (-0.0025, -0.02433, -0.025), (-0.0025, -0.02433, 0.025), (-0.0025, -0.004327, -0.025), (-0.0025, -0.004327, 0.025)], [], [(0, 1, 3, 2), (2, 3, 7, 6), (6, 7, 5, 4), (4, 5, 1, 0), (2, 6, 4, 0), (7, 3, 1, 5)])
me_cube_017.polygons.foreach_set('use_smooth', [True] * 6)
_k = set([(0, 1), (0, 2), (0, 4), (1, 3), (1, 5), (2, 3), (2, 6), (3, 7), (4, 5), (4, 6), (5, 7), (6, 7)])
me_cube_017.attributes.new('sharp_edge', 'BOOLEAN', 'EDGE').data.foreach_set('value', [ (min(e.vertices), max(e.vertices)) in _k for e in me_cube_017.edges])
_uv = me_cube_017.uv_layers.new(name='UVMap')
_uv.uv.foreach_set('vector', [0.4597, 0.4942, 0.4597, 0.488, 0.4621, 0.488, 0.4621, 0.4942, 0.4628, 0.4948, 0.4628, 0.501, 0.4621, 0.501, 0.4621, 0.4948, 0.4621, 0.4948, 0.4621, 0.501, 0.4597, 0.501, 0.4597, 0.4948, 0.4597, 0.4948, 0.4597, 0.501, 0.459, 0.501, 0.459, 0.4948, 0.4621, 0.4942, 0.4621, 0.4948, 0.4597, 0.4948, 0.4597, 0.4942, 0.4621, 0.501, 0.4621, 0.5016, 0.4597, 0.5016, 0.4597, 0.501])
me_cube_017.materials.append(mat_material)
me_cube_017.update()
me_cube_018 = bpy.data.meshes.new('Cube.018')
me_cube_018.from_pydata([(0.0025, -0.01, -0.025), (0.0025, -0.01, 0.025), (0.0025, 0.01, -0.025), (0.0025, 0.01, 0.025), (-0.0025, -0.01, -0.025), (-0.0025, -0.01, 0.025), (-0.0025, 0.01, -0.025), (-0.0025, 0.01, 0.025)], [], [(0, 1, 3, 2), (2, 3, 7, 6), (6, 7, 5, 4), (4, 5, 1, 0), (2, 6, 4, 0), (7, 3, 1, 5)])
me_cube_018.polygons.foreach_set('use_smooth', [True] * 6)
_k = set([(0, 1), (0, 2), (0, 4), (1, 3), (1, 5), (2, 3), (2, 6), (3, 7), (4, 5), (4, 6), (5, 7), (6, 7)])
me_cube_018.attributes.new('sharp_edge', 'BOOLEAN', 'EDGE').data.foreach_set('value', [ (min(e.vertices), max(e.vertices)) in _k for e in me_cube_018.edges])
_uv = me_cube_018.uv_layers.new(name='UVMap')
_uv.uv.foreach_set('vector', [0.5121, 0.345, 0.5121, 0.3394, 0.5143, 0.3394, 0.5143, 0.345, 0.5143, 0.345, 0.5143, 0.3394, 0.5148, 0.3394, 0.5148, 0.345, 0.5143, 0.3455, 0.5143, 0.351, 0.5121, 0.351, 0.5121, 0.3455, 0.5115, 0.345, 0.5115, 0.3394, 0.5121, 0.3394, 0.5121, 0.345, 0.5143, 0.345, 0.5143, 0.3455, 0.5121, 0.3455, 0.5121, 0.345, 0.5143, 0.3389, 0.5143, 0.3394, 0.5121, 0.3394, 0.5121, 0.3389])
me_cube_018.materials.append(mat_material)
me_cube_018.update()
me_cube_019 = bpy.data.meshes.new('Cube.019')
me_cube_019.from_pydata([(0.0025, -0.01, -0.025), (0.0025, -0.01, 0.025), (0.0025, 0.01, -0.025), (0.0025, 0.01, 0.025), (-0.0025, -0.01, -0.025), (-0.0025, -0.01, 0.025), (-0.0025, 0.01, -0.025), (-0.0025, 0.01, 0.025)], [], [(0, 1, 3, 2), (2, 3, 7, 6), (6, 7, 5, 4), (4, 5, 1, 0), (2, 6, 4, 0), (7, 3, 1, 5)])
me_cube_019.polygons.foreach_set('use_smooth', [True] * 6)
_k = set([(0, 1), (0, 2), (0, 4), (1, 3), (1, 5), (2, 3), (2, 6), (3, 7), (4, 5), (4, 6), (5, 7), (6, 7)])
me_cube_019.attributes.new('sharp_edge', 'BOOLEAN', 'EDGE').data.foreach_set('value', [ (min(e.vertices), max(e.vertices)) in _k for e in me_cube_019.edges])
_uv = me_cube_019.uv_layers.new(name='UVMap')
_uv.uv.foreach_set('vector', [0.5121, 0.374, 0.5121, 0.3685, 0.5143, 0.3685, 0.5143, 0.374, 0.5143, 0.374, 0.5143, 0.3685, 0.5148, 0.3685, 0.5148, 0.374, 0.5143, 0.3745, 0.5143, 0.38, 0.5121, 0.38, 0.5121, 0.3745, 0.5115, 0.374, 0.5115, 0.3685, 0.5121, 0.3685, 0.5121, 0.374, 0.5143, 0.374, 0.5143, 0.3745, 0.5121, 0.3745, 0.5121, 0.374, 0.5143, 0.3679, 0.5143, 0.3685, 0.5121, 0.3685, 0.5121, 0.3679])
me_cube_019.materials.append(mat_material)
me_cube_019.update()
me_cube_040 = bpy.data.meshes.new('Cube.040')
me_cube_040.from_pydata([(0.02303, -0.4, -0.15), (0.02303, -0.4, 0.05), (0.02297, 0.401, -0.15), (0.02297, 0.401, 0.15), (0.003028, -0.4, -0.15), (0.003028, -0.4, 0.05), (0.005559, 0.3912, -0.15), (0.005559, 0.3912, 0.15), (-0.06594, 0.4922, 0.17), (-0.06594, 0.4922, -0.15), (-0.06645, 0.4722, -0.15), (-0.06645, 0.4722, 0.17), (-0.7051, 0.4949, 0.25), (-0.7051, 0.4949, -0.15), (-0.7056, 0.4749, -0.15), (-0.7056, 0.4749, 0.25), (-0.04125, 0.4578, -0.15), (-0.04125, 0.4578, 0.163), (-0.03482, 0.4743, -0.15), (-0.03482, 0.4743, 0.163), (-0.008843, 0.4234, 0.154), (0.005188, 0.4352, 0.154), (-0.008843, 0.4234, -0.15), (0.005188, 0.4352, -0.15)], [], [(0, 1, 3, 2), (17, 16, 10, 11), (6, 7, 5, 4), (4, 5, 1, 0), (2, 6, 4, 0), (7, 3, 1, 5), (18, 9, 10, 16), (17, 11, 8, 19), (8, 11, 15, 12), (13, 12, 15, 14), (9, 8, 12, 13), (11, 10, 14, 15), (10, 9, 13, 14), (19, 8, 9, 18), (21, 19, 18, 23), (20, 17, 19, 21), (23, 18, 16, 22), (20, 22, 16, 17), (7, 6, 22, 20), (2, 23, 22, 6), (7, 20, 21, 3), (3, 21, 23, 2)])
me_cube_040.polygons.foreach_set('use_smooth', [True] * 22)
_k = set([(0, 1), (0, 2), (0, 4), (1, 3), (1, 5), (2, 23), (3, 21), (4, 5), (4, 6), (5, 7), (6, 22), (7, 20), (8, 12), (8, 19), (9, 13), (9, 18), (10, 14), (10, 16), (11, 15), (11, 17), (12, 13), (12, 15), (13, 14), (14, 15), (16, 22), (17, 20), (18, 23), (19, 21)])
me_cube_040.attributes.new('sharp_edge', 'BOOLEAN', 'EDGE').data.foreach_set('value', [ (min(e.vertices), max(e.vertices)) in _k for e in me_cube_040.edges])
_uv = me_cube_040.uv_layers.new(name='UVMap')
_uv.uv.foreach_set('vector', [0.4399, 0.1687, 0.4585, 0.1687, 0.4677, 0.2429, 0.4399, 0.2429, 0.5214, 0.06963, 0.4924, 0.06963, 0.4924, 0.06694, 0.5221, 0.06694, 0.4924, 0.07729, 0.5202, 0.07729, 0.5109, 0.1506, 0.4924, 0.1506, 0.4943, 0.3049, 0.4943, 0.3235, 0.4924, 0.3235, 0.4924, 0.3049, 0.2729, 0.4522, 0.271, 0.4525, 0.2247, 0.3956, 0.2261, 0.3945, 0.3693, 0.4476, 0.3675, 0.4473, 0.4141, 0.3888, 0.4155, 0.3899, 0.273, 0.4608, 0.2718, 0.4639, 0.2706, 0.4625, 0.2715, 0.46, 0.3688, 0.4553, 0.3698, 0.4578, 0.3686, 0.4592, 0.3674, 0.4561, 0.3686, 0.4592, 0.3698, 0.4578, 0.4155, 0.4962, 0.4143, 0.4976, 0.4943, 0.2185, 0.4943, 0.2556, 0.4924, 0.2556, 0.4924, 0.2185, 0.4399, 0.255, 0.4696, 0.255, 0.477, 0.3142, 0.4399, 0.3142, 0.5221, 0.06694, 0.4924, 0.06694, 0.4924, 0.007704, 0.5295, 0.007704, 0.2706, 0.4625, 0.2718, 0.4639, 0.2259, 0.5014, 0.2247, 0.5, 0.4689, 0.2517, 0.4696, 0.255, 0.4399, 0.255, 0.4399, 0.2517, 0.4681, 0.2465, 0.4689, 0.2517, 0.4399, 0.2517, 0.4399, 0.2465, 0.3685, 0.4508, 0.3688, 0.4553, 0.3674, 0.4561, 0.3668, 0.4508, 0.2736, 0.4557, 0.273, 0.4608, 0.2715, 0.46, 0.2719, 0.4556, 0.5206, 0.07402, 0.4924, 0.07402, 0.4924, 0.06963, 0.5214, 0.06963, 0.5202, 0.07729, 0.4924, 0.07729, 0.4924, 0.07402, 0.5206, 0.07402, 0.2729, 0.4522, 0.2736, 0.4557, 0.2719, 0.4556, 0.271, 0.4525, 0.3693, 0.4476, 0.3685, 0.4508, 0.3668, 0.4508, 0.3675, 0.4473, 0.4677, 0.2429, 0.4681, 0.2465, 0.4399, 0.2465, 0.4399, 0.2429])
me_cube_040.materials.append(mat_material)
me_cube_040.update()
me_cube_008 = bpy.data.meshes.new('Cube.008')
me_cube_008.from_pydata([(-0.75, -0.2, 0.5), (-0.75, 0.5, 0.5), (-0.75, 0.4142, 0.5), (-1.395, -0.5, 0.5), (-1.395, 0.5, 0.5), (-1.395, 0.4001, 0.5), (-0.75, -0.1247, 0.5), (-1.5, -0.4028, 0.5), (-1.395, -0.4028, 0.5), (-1.2, 0.5, 0.5), (-1.2, 0.4001, 0.5), (-1.2, -0.5, 0.5), (-1.2, -0.4028, 0.5), (-0.75, 0.5, -0.475), (-0.75, -0.2, -0.475), (-1.5, 0.4001, -0.475), (-1.395, -0.5, -0.475), (-1.395, 0.5, -0.475), (-1.5, -0.4028, -0.475), (-1.2, -0.5, -0.475), (-1.2, 0.5, -0.475), (-1.523, -0.4043, -0.5), (-1.402, 0.5192, -0.5), (-0.75, 0.5212, -0.5), (-0.7384, -0.2183, -0.5), (-0.75, 0.5212, -0.475), (-0.7384, -0.2183, -0.475), (-1.523, 0.4016, -0.5), (-1.523, 0.4016, -0.475), (-1.2, 0.5212, -0.5), (-1.41, -0.5192, -0.5), (-1.41, -0.5192, -0.475), (-1.402, 0.5192, -0.475), (-1.523, -0.4043, -0.475), (-1.191, -0.5188, -0.5), (-1.191, -0.5188, -0.475), (-1.2, 0.5212, -0.475), (-1.5, 0.4001, 0.5), (0.75, -0.2, 0.5), (0.75, 0.5, 0.5), (0.75, 0.4142, 0.5), (1.395, -0.5, 0.5), (1.395, 0.5, 0.5), (1.395, 0.4001, 0.5), (0.75, -0.1247, 0.5), (1.5, -0.4028, 0.5), (1.395, -0.4028, 0.5), (1.2, 0.5, 0.5), (1.2, 0.4001, 0.5), (1.2, -0.5, 0.5), (1.2, -0.4028, 0.5), (0.75, 0.5, -0.475), (0.75, -0.2, -0.475), (1.5, 0.4001, -0.475), (1.395, -0.5, -0.475), (1.395, 0.5, -0.475), (1.5, -0.4028, -0.475), (1.2, -0.5, -0.475), (1.2, 0.5, -0.475), (1.523, -0.4043, -0.5), (1.402, 0.5192, -0.5), (0.75, 0.5212, -0.5), (0.7384, -0.2183, -0.5), (0.75, 0.5212, -0.475), (0.7384, -0.2183, -0.475), (1.523, 0.4016, -0.5), (1.523, 0.4016, -0.475), (1.2, 0.5212, -0.5), (1.41, -0.5192, -0.5), (1.41, -0.5192, -0.475), (1.402, 0.5192, -0.475), (1.523, -0.4043, -0.475), (1.191, -0.5188, -0.5), (1.191, -0.5188, -0.475), (1.2, 0.5212, -0.475), (1.5, 0.4001, 0.5), (-0.7253, -0.2, 0.5), (0.7253, -0.2, 0.5), (-0.7253, -0.2, -0.475), (0.7253, -0.2, -0.475), (-0.7253, 0.5212, -0.5), (0.7253, 0.5212, -0.5), (-0.7253, 0.4142, 0.5), (0.7253, 0.4142, 0.5), (-0.7253, 0.5, 0.5), (0.7253, 0.5, 0.5), (0.7253, -0.1247, 0.5), (-0.7253, -0.1247, 0.5), (0.7253, 0.5, -0.475), (-0.7253, 0.5, -0.475), (0.7253, 0.5212, -0.475), (-0.7253, 0.5212, -0.475), (0.7141, -0.2183, -0.5), (-0.7141, -0.2183, -0.5), (-0.7141, -0.2183, -0.475), (0.7141, -0.2183, -0.475)], [], [(8, 7, 3), (36, 25, 23, 29), (4, 17, 15, 37), (6, 12, 11, 0), (37, 15, 18, 7), (20, 9, 1, 13), (27, 28, 32, 22), (14, 19, 35, 26), (4, 37, 5), (2, 10, 12, 6), (1, 9, 10, 2), (9, 4, 5, 10), (3, 16, 19, 11), (12, 8, 3, 11), (9, 20, 17, 4), (7, 8, 5, 37), (15, 28, 33, 18), (16, 18, 33, 31), (20, 13, 25, 36), (89, 91, 25, 13), (30, 31, 33, 21), (5, 8, 12, 10), (0, 11, 19, 14), (24, 26, 35, 34), (22, 32, 36, 29), (7, 18, 16, 3), (21, 33, 28, 27), (15, 17, 32, 28), (34, 35, 31, 30), (95, 64, 52, 79), (86, 44, 40, 83), (17, 20, 36, 32), (90, 63, 61, 81), (19, 16, 31, 35), (83, 40, 39, 85), (76, 0, 14, 78), (77, 38, 44, 86), (46, 41, 45), (74, 67, 61, 63), (42, 75, 53, 55), (44, 38, 49, 50), (75, 45, 56, 53), (58, 51, 39, 47), (65, 60, 70, 66), (52, 64, 73, 57), (42, 43, 75), (40, 44, 50, 48), (39, 40, 48, 47), (47, 48, 43, 42), (41, 49, 57, 54), (50, 49, 41, 46), (47, 42, 55, 58), (45, 75, 43, 46), (53, 56, 71, 66), (54, 69, 71, 56), (58, 74, 63, 51), (68, 59, 71, 69), (43, 48, 50, 46), (38, 52, 57, 49), (62, 72, 73, 64), (60, 67, 74, 70), (45, 41, 54, 56), (59, 65, 66, 71), (53, 66, 70, 55), (72, 68, 69, 73), (55, 70, 74, 58), (57, 73, 69, 54), (85, 39, 51, 88), (92, 62, 64, 95), (24, 93, 94, 26), (93, 92, 95, 94), (1, 84, 89, 13), (84, 85, 88, 89), (0, 76, 87, 6), (76, 77, 86, 87), (38, 77, 79, 52), (77, 76, 78, 79), (2, 82, 84, 1), (82, 83, 85, 84), (25, 91, 80, 23), (91, 90, 81, 80), (6, 87, 82, 2), (87, 86, 83, 82), (26, 94, 78, 14), (94, 95, 79, 78), (51, 63, 90, 88), (88, 90, 91, 89)])
me_cube_008.polygons.foreach_set('use_smooth', [True] * 87)
_k = set([(0, 11), (0, 76), (1, 9), (1, 84), (3, 7), (3, 11), (4, 9), (4, 37), (7, 37), (13, 20), (13, 89), (14, 19), (14, 78), (15, 17), (15, 18), (16, 18), (16, 19), (17, 20), (21, 27), (21, 30), (22, 27), (22, 29), (23, 29), (23, 80), (24, 34), (24, 93), (30, 34), (38, 49), (38, 77), (39, 47), (39, 85), (41, 45), (41, 49), (42, 47), (42, 75), (45, 75), (51, 58), (51, 88), (52, 57), (52, 79), (53, 55), (53, 56), (54, 56), (54, 57), (55, 58), (59, 65), (59, 68), (60, 65), (60, 67), (61, 67), (61, 81), (62, 72), (62, 92), (68, 72), (76, 77), (78, 79), (80, 81), (84, 85), (88, 89), (92, 93)])
me_cube_008.attributes.new('sharp_edge', 'BOOLEAN', 'EDGE').data.foreach_set('value', [ (min(e.vertices), max(e.vertices)) in _k for e in me_cube_008.edges])
_uv = me_cube_008.uv_layers.new(name='UVMap')
_uv.uv.foreach_set('vector', [0.3144, 0.3606, 0.3144, 0.3734, 0.3026, 0.3606, 0.007697, 0.5562, 0.007697, 0.5014, 0.01074, 0.5014, 0.01074, 0.5562, 0.02614, 0.5704, 0.145, 0.5704, 0.145, 0.5881, 0.02614, 0.5881, 0.3483, 0.282, 0.3144, 0.3368, 0.3026, 0.3368, 0.3391, 0.282, 0.02614, 0.5881, 0.145, 0.5881, 0.145, 0.686, 0.02614, 0.686, 0.145, 0.5466, 0.02614, 0.5466, 0.02614, 0.4918, 0.145, 0.4918, 0.01074, 0.6015, 0.007697, 0.6015, 0.007697, 0.5809, 0.01074, 0.5809, 0.1993, 0.2848, 0.1627, 0.3396, 0.1604, 0.3385, 0.197, 0.2834, 0.4245, 0.3606, 0.4123, 0.3734, 0.4123, 0.3606, 0.414, 0.282, 0.4123, 0.3368, 0.3144, 0.3368, 0.3483, 0.282, 0.4245, 0.282, 0.4245, 0.3368, 0.4123, 0.3368, 0.414, 0.282, 0.4245, 0.3368, 0.4245, 0.3606, 0.4123, 0.3606, 0.4123, 0.3368, 0.02614, 0.7034, 0.145, 0.7034, 0.145, 0.7272, 0.02614, 0.7272, 0.3144, 0.3368, 0.3144, 0.3606, 0.3026, 0.3606, 0.3026, 0.3368, 0.02614, 0.5466, 0.145, 0.5466, 0.145, 0.5704, 0.02614, 0.5704, 0.3144, 0.3734, 0.3144, 0.3606, 0.4123, 0.3606, 0.4123, 0.3734, 0.2724, 0.3762, 0.2726, 0.3791, 0.1744, 0.3791, 0.1746, 0.3762, 0.1627, 0.3634, 0.1746, 0.3762, 0.1744, 0.3791, 0.1604, 0.3652, 0.2846, 0.3396, 0.2846, 0.2848, 0.2872, 0.2848, 0.2872, 0.3396, 0.2846, 0.2238, 0.2872, 0.2238, 0.2872, 0.2848, 0.2846, 0.2848, 0.01074, 0.7194, 0.007697, 0.7194, 0.007697, 0.6997, 0.01074, 0.6997, 0.4123, 0.3606, 0.3144, 0.3606, 0.3144, 0.3368, 0.4123, 0.3368, 0.02614, 0.7931, 0.02614, 0.7272, 0.145, 0.7272, 0.145, 0.7931, 0.01074, 0.8123, 0.007697, 0.8123, 0.007697, 0.7461, 0.01074, 0.7461, 0.01074, 0.5809, 0.007697, 0.5809, 0.007697, 0.5562, 0.01074, 0.5562, 0.02614, 0.686, 0.145, 0.686, 0.145, 0.7034, 0.02614, 0.7034, 0.01074, 0.6997, 0.007697, 0.6997, 0.007697, 0.6015, 0.01074, 0.6015, 0.2724, 0.3762, 0.2846, 0.3634, 0.2869, 0.3643, 0.2726, 0.3791, 0.01074, 0.7461, 0.007697, 0.7461, 0.007697, 0.7194, 0.01074, 0.7194, 0.197, 0.1634, 0.197, 0.1034, 0.1993, 0.102, 0.1993, 0.1629, 0.3483, 0.1601, 0.3483, 0.09912, 0.414, 0.09912, 0.414, 0.1601, 0.2846, 0.3634, 0.2846, 0.3396, 0.2872, 0.3396, 0.2869, 0.3643, 0.007697, 0.3795, 0.007697, 0.3186, 0.01074, 0.3186, 0.01074, 0.3795, 0.1627, 0.3396, 0.1627, 0.3634, 0.1604, 0.3652, 0.1604, 0.3385, 0.414, 0.1601, 0.414, 0.09912, 0.4245, 0.09912, 0.4245, 0.1601, 0.02614, 0.8541, 0.02614, 0.7931, 0.145, 0.7931, 0.145, 0.8541, 0.3391, 0.1601, 0.3391, 0.09912, 0.3483, 0.09912, 0.3483, 0.1601, 0.3144, 0.0205, 0.3026, 0.0205, 0.3144, 0.007697, 0.007697, 0.2638, 0.01074, 0.2638, 0.01074, 0.3186, 0.007697, 0.3186, 0.02614, 0.2304, 0.02614, 0.2127, 0.145, 0.2127, 0.145, 0.2304, 0.3483, 0.09912, 0.3391, 0.09912, 0.3026, 0.04431, 0.3144, 0.04431, 0.02614, 0.2127, 0.02614, 0.1148, 0.145, 0.1148, 0.145, 0.2127, 0.145, 0.2542, 0.145, 0.309, 0.02614, 0.309, 0.02614, 0.2542, 0.01074, 0.2185, 0.01074, 0.2391, 0.007697, 0.2391, 0.007697, 0.2185, 0.1993, 0.102, 0.197, 0.1034, 0.1604, 0.04824, 0.1627, 0.04715, 0.4245, 0.0205, 0.4123, 0.0205, 0.4123, 0.007697, 0.414, 0.09912, 0.3483, 0.09912, 0.3144, 0.04431, 0.4123, 0.04431, 0.4245, 0.09912, 0.414, 0.09912, 0.4123, 0.04431, 0.4245, 0.04431, 0.4245, 0.04431, 0.4123, 0.04431, 0.4123, 0.0205, 0.4245, 0.0205, 0.02614, 0.0974, 0.02614, 0.07359, 0.145, 0.07359, 0.145, 0.0974, 0.3144, 0.04431, 0.3026, 0.04431, 0.3026, 0.0205, 0.3144, 0.0205, 0.02614, 0.2542, 0.02614, 0.2304, 0.145, 0.2304, 0.145, 0.2542, 0.3144, 0.007697, 0.4123, 0.007697, 0.4123, 0.0205, 0.3144, 0.0205, 0.2724, 0.01054, 0.1746, 0.01054, 0.1744, 0.007699, 0.2726, 0.007697, 0.1627, 0.02334, 0.1604, 0.02152, 0.1744, 0.007699, 0.1746, 0.01054, 0.2846, 0.04715, 0.2872, 0.04715, 0.2872, 0.102, 0.2846, 0.102, 0.01074, 0.1006, 0.01074, 0.1203, 0.007697, 0.1203, 0.007697, 0.1006, 0.4123, 0.0205, 0.4123, 0.04431, 0.3144, 0.04431, 0.3144, 0.0205, 0.02614, 0.007697, 0.145, 0.007697, 0.145, 0.07359, 0.02614, 0.07359, 0.01074, 0.007697, 0.01074, 0.07389, 0.007697, 0.07389, 0.007697, 0.007697, 0.01074, 0.2391, 0.01074, 0.2638, 0.007697, 0.2638, 0.007697, 0.2391, 0.02614, 0.1148, 0.02614, 0.0974, 0.145, 0.0974, 0.145, 0.1148, 0.01074, 0.1203, 0.01074, 0.2185, 0.007697, 0.2185, 0.007697, 0.1203, 0.2724, 0.01054, 0.2726, 0.007697, 0.2869, 0.02249, 0.2846, 0.02334, 0.01074, 0.07389, 0.01074, 0.1006, 0.007697, 0.1006, 0.007697, 0.07389, 0.2846, 0.02334, 0.2869, 0.02249, 0.2872, 0.04715, 0.2846, 0.04715, 0.1627, 0.04715, 0.1604, 0.04824, 0.1604, 0.02152, 0.1627, 0.02334, 0.02614, 0.3699, 0.02614, 0.309, 0.145, 0.309, 0.145, 0.3699, 0.01074, 0.9323, 0.01074, 0.9923, 0.007697, 0.9923, 0.007697, 0.9323, 0.01074, 0.8123, 0.01074, 0.8723, 0.007697, 0.8723, 0.007697, 0.8123, 0.01074, 0.8723, 0.01074, 0.9323, 0.007697, 0.9323, 0.007697, 0.8723, 0.02614, 0.4918, 0.02614, 0.4309, 0.145, 0.4309, 0.145, 0.4918, 0.02614, 0.4309, 0.02614, 0.3699, 0.145, 0.3699, 0.145, 0.4309, 0.3391, 0.282, 0.3391, 0.221, 0.3483, 0.221, 0.3483, 0.282, 0.3391, 0.221, 0.3391, 0.1601, 0.3483, 0.1601, 0.3483, 0.221, 0.02614, 0.976, 0.02614, 0.915, 0.145, 0.915, 0.145, 0.976, 0.02614, 0.915, 0.02614, 0.8541, 0.145, 0.8541, 0.145, 0.915, 0.414, 0.282, 0.414, 0.221, 0.4245, 0.221, 0.4245, 0.282, 0.414, 0.221, 0.414, 0.1601, 0.4245, 0.1601, 0.4245, 0.221, 0.007697, 0.5014, 0.007697, 0.4405, 0.01074, 0.4405, 0.01074, 0.5014, 0.007697, 0.4405, 0.007697, 0.3795, 0.01074, 0.3795, 0.01074, 0.4405, 0.3483, 0.282, 0.3483, 0.221, 0.414, 0.221, 0.414, 0.282, 0.3483, 0.221, 0.3483, 0.1601, 0.414, 0.1601, 0.414, 0.221, 0.197, 0.2834, 0.197, 0.2234, 0.1993, 0.2238, 0.1993, 0.2848, 0.197, 0.2234, 0.197, 0.1634, 0.1993, 0.1629, 0.1993, 0.2238, 0.2846, 0.102, 0.2872, 0.102, 0.2872, 0.1629, 0.2846, 0.1629, 0.2846, 0.1629, 0.2872, 0.1629, 0.2872, 0.2238, 0.2846, 0.2238])
me_cube_008.materials.append(mat_material)
me_cube_008.use_mirror_vertex_groups = False
me_cube_008.update()
me_cube_022 = bpy.data.meshes.new('Cube.022')
me_cube_022.from_pydata([(-0.0025, -0.01, -0.025), (-0.0025, -0.01, 0.025), (-0.0025, 0.01, -0.025), (-0.0025, 0.01, 0.025), (0.0025, -0.01, -0.025), (0.0025, -0.01, 0.025), (0.0025, 0.01, -0.025), (0.0025, 0.01, 0.025)], [], [(0, 1, 3, 2), (2, 3, 7, 6), (6, 7, 5, 4), (4, 5, 1, 0), (2, 6, 4, 0), (7, 3, 1, 5)])
me_cube_022.polygons.foreach_set('use_smooth', [True] * 6)
_k = set([(0, 1), (0, 2), (0, 4), (1, 3), (1, 5), (2, 3), (2, 6), (3, 7), (4, 5), (4, 6), (5, 7), (6, 7)])
me_cube_022.attributes.new('sharp_edge', 'BOOLEAN', 'EDGE').data.foreach_set('value', [ (min(e.vertices), max(e.vertices)) in _k for e in me_cube_022.edges])
_uv = me_cube_022.uv_layers.new(name='UVMap')
_uv.uv.foreach_set('vector', [0.5102, 0.1995, 0.5102, 0.194, 0.5124, 0.194, 0.5124, 0.1995, 0.5124, 0.1995, 0.5124, 0.194, 0.513, 0.194, 0.513, 0.1995, 0.5124, 0.2001, 0.5124, 0.2056, 0.5102, 0.2056, 0.5102, 0.2001, 0.5096, 0.1995, 0.5096, 0.194, 0.5102, 0.194, 0.5102, 0.1995, 0.5124, 0.1995, 0.5124, 0.2001, 0.5102, 0.2001, 0.5102, 0.1995, 0.5124, 0.1935, 0.5124, 0.194, 0.5102, 0.194, 0.5102, 0.1935])
me_cube_022.materials.append(mat_material)
me_cube_022.update()
me_cube_023 = bpy.data.meshes.new('Cube.023')
me_cube_023.from_pydata([(-0.0025, -0.01, -0.025), (-0.0025, -0.01, 0.025), (-0.0025, 0.01, -0.025), (-0.0025, 0.01, 0.025), (0.0025, -0.01, -0.025), (0.0025, -0.01, 0.025), (0.0025, 0.01, -0.025), (0.0025, 0.01, 0.025)], [], [(0, 1, 3, 2), (2, 3, 7, 6), (6, 7, 5, 4), (4, 5, 1, 0), (2, 6, 4, 0), (7, 3, 1, 5)])
me_cube_023.polygons.foreach_set('use_smooth', [True] * 6)
_k = set([(0, 1), (0, 2), (0, 4), (1, 3), (1, 5), (2, 3), (2, 6), (3, 7), (4, 5), (4, 6), (5, 7), (6, 7)])
me_cube_023.attributes.new('sharp_edge', 'BOOLEAN', 'EDGE').data.foreach_set('value', [ (min(e.vertices), max(e.vertices)) in _k for e in me_cube_023.edges])
_uv = me_cube_023.uv_layers.new(name='UVMap')
_uv.uv.foreach_set('vector', [0.5102, 0.2271, 0.5102, 0.2216, 0.5124, 0.2216, 0.5124, 0.2271, 0.5124, 0.2271, 0.5124, 0.2216, 0.513, 0.2216, 0.513, 0.2271, 0.5124, 0.2276, 0.5124, 0.2332, 0.5102, 0.2332, 0.5102, 0.2276, 0.5096, 0.2271, 0.5096, 0.2216, 0.5102, 0.2216, 0.5102, 0.2271, 0.5124, 0.2271, 0.5124, 0.2276, 0.5102, 0.2276, 0.5102, 0.2271, 0.5124, 0.221, 0.5124, 0.2216, 0.5102, 0.2216, 0.5102, 0.221])
me_cube_023.materials.append(mat_material)
me_cube_023.update()
me_cube_024 = bpy.data.meshes.new('Cube.024')
me_cube_024.from_pydata([(-0.0025, -0.02433, -0.025), (-0.0025, -0.02433, 0.025), (-0.0025, -0.004327, -0.025), (-0.0025, -0.004327, 0.025), (0.0025, -0.02433, -0.025), (0.0025, -0.02433, 0.025), (0.0025, -0.004327, -0.025), (0.0025, -0.004327, 0.025)], [], [(0, 1, 3, 2), (2, 3, 7, 6), (6, 7, 5, 4), (4, 5, 1, 0), (2, 6, 4, 0), (7, 3, 1, 5)])
me_cube_024.polygons.foreach_set('use_smooth', [True] * 6)
_k = set([(0, 1), (0, 2), (0, 4), (1, 3), (1, 5), (2, 3), (2, 6), (3, 7), (4, 5), (4, 6), (5, 7), (6, 7)])
me_cube_024.attributes.new('sharp_edge', 'BOOLEAN', 'EDGE').data.foreach_set('value', [ (min(e.vertices), max(e.vertices)) in _k for e in me_cube_024.edges])
_uv = me_cube_024.uv_layers.new(name='UVMap')
_uv.uv.foreach_set('vector', [0.493, 0.3451, 0.493, 0.3389, 0.4955, 0.3389, 0.4955, 0.3451, 0.4961, 0.3457, 0.4961, 0.3519, 0.4955, 0.3519, 0.4955, 0.3457, 0.4955, 0.3457, 0.4955, 0.3519, 0.493, 0.3519, 0.493, 0.3457, 0.493, 0.3457, 0.493, 0.3519, 0.4924, 0.3519, 0.4924, 0.3457, 0.4955, 0.3451, 0.4955, 0.3457, 0.493, 0.3457, 0.493, 0.3451, 0.4955, 0.3519, 0.4955, 0.3525, 0.493, 0.3525, 0.493, 0.3519])
me_cube_024.materials.append(mat_material)
me_cube_024.update()
me_cube_025 = bpy.data.meshes.new('Cube.025')
me_cube_025.from_pydata([(-0.0025, -0.02433, -0.025), (-0.0025, -0.02433, 0.025), (-0.0025, -0.004327, -0.025), (-0.0025, -0.004327, 0.025), (0.0025, -0.02433, -0.025), (0.0025, -0.02433, 0.025), (0.0025, -0.004327, -0.025), (0.0025, -0.004327, 0.025)], [], [(0, 1, 3, 2), (2, 3, 7, 6), (6, 7, 5, 4), (4, 5, 1, 0), (2, 6, 4, 0), (7, 3, 1, 5)])
me_cube_025.polygons.foreach_set('use_smooth', [True] * 6)
_k = set([(0, 1), (0, 2), (0, 4), (1, 3), (1, 5), (2, 3), (2, 6), (3, 7), (4, 5), (4, 6), (5, 7), (6, 7)])
me_cube_025.attributes.new('sharp_edge', 'BOOLEAN', 'EDGE').data.foreach_set('value', [ (min(e.vertices), max(e.vertices)) in _k for e in me_cube_025.edges])
_uv = me_cube_025.uv_layers.new(name='UVMap')
_uv.uv.foreach_set('vector', [0.493, 0.3741, 0.493, 0.3679, 0.4955, 0.3679, 0.4955, 0.3741, 0.4961, 0.3748, 0.4961, 0.3809, 0.4955, 0.3809, 0.4955, 0.3748, 0.4955, 0.3748, 0.4955, 0.3809, 0.493, 0.3809, 0.493, 0.3748, 0.493, 0.3748, 0.493, 0.3809, 0.4924, 0.3809, 0.4924, 0.3748, 0.4955, 0.3741, 0.4955, 0.3748, 0.493, 0.3748, 0.493, 0.3741, 0.4955, 0.3809, 0.4955, 0.3816, 0.493, 0.3816, 0.493, 0.3809])
me_cube_025.materials.append(mat_material)
me_cube_025.update()
me_cube_026 = bpy.data.meshes.new('Cube.026')
me_cube_026.from_pydata([(-0.0025, -0.02433, -0.025), (-0.0025, -0.02433, 0.025), (-0.0025, -0.004327, -0.025), (-0.0025, -0.004327, 0.025), (0.0025, -0.02433, -0.025), (0.0025, -0.02433, 0.025), (0.0025, -0.004327, -0.025), (0.0025, -0.004327, 0.025)], [], [(0, 1, 3, 2), (2, 3, 7, 6), (6, 7, 5, 4), (4, 5, 1, 0), (2, 6, 4, 0), (7, 3, 1, 5)])
me_cube_026.polygons.foreach_set('use_smooth', [True] * 6)
_k = set([(0, 1), (0, 2), (0, 4), (1, 3), (1, 5), (2, 3), (2, 6), (3, 7), (4, 5), (4, 6), (5, 7), (6, 7)])
me_cube_026.attributes.new('sharp_edge', 'BOOLEAN', 'EDGE').data.foreach_set('value', [ (min(e.vertices), max(e.vertices)) in _k for e in me_cube_026.edges])
_uv = me_cube_026.uv_layers.new(name='UVMap')
_uv.uv.foreach_set('vector', [0.493, 0.4031, 0.493, 0.397, 0.4955, 0.397, 0.4955, 0.4031, 0.4961, 0.4038, 0.4961, 0.41, 0.4955, 0.41, 0.4955, 0.4038, 0.4955, 0.4038, 0.4955, 0.41, 0.493, 0.41, 0.493, 0.4038, 0.493, 0.4038, 0.493, 0.41, 0.4924, 0.41, 0.4924, 0.4038, 0.4955, 0.4031, 0.4955, 0.4038, 0.493, 0.4038, 0.493, 0.4031, 0.4955, 0.41, 0.4955, 0.4106, 0.493, 0.4106, 0.493, 0.41])
me_cube_026.materials.append(mat_material)
me_cube_026.update()
me_cube_027 = bpy.data.meshes.new('Cube.027')
me_cube_027.from_pydata([(-0.0025, -0.02433, -0.025), (-0.0025, -0.02433, 0.025), (-0.0025, -0.004327, -0.025), (-0.0025, -0.004327, 0.025), (0.0025, -0.02433, -0.025), (0.0025, -0.02433, 0.025), (0.0025, -0.004327, -0.025), (0.0025, -0.004327, 0.025)], [], [(0, 1, 3, 2), (2, 3, 7, 6), (6, 7, 5, 4), (4, 5, 1, 0), (2, 6, 4, 0), (7, 3, 1, 5)])
me_cube_027.polygons.foreach_set('use_smooth', [True] * 6)
_k = set([(0, 1), (0, 2), (0, 4), (1, 3), (1, 5), (2, 3), (2, 6), (3, 7), (4, 5), (4, 6), (5, 7), (6, 7)])
me_cube_027.attributes.new('sharp_edge', 'BOOLEAN', 'EDGE').data.foreach_set('value', [ (min(e.vertices), max(e.vertices)) in _k for e in me_cube_027.edges])
_uv = me_cube_027.uv_layers.new(name='UVMap')
_uv.uv.foreach_set('vector', [0.493, 0.4322, 0.493, 0.426, 0.4955, 0.426, 0.4955, 0.4322, 0.4961, 0.4328, 0.4961, 0.439, 0.4955, 0.439, 0.4955, 0.4328, 0.4955, 0.4328, 0.4955, 0.439, 0.493, 0.439, 0.493, 0.4328, 0.493, 0.4328, 0.493, 0.439, 0.4924, 0.439, 0.4924, 0.4328, 0.4955, 0.4322, 0.4955, 0.4328, 0.493, 0.4328, 0.493, 0.4322, 0.4955, 0.439, 0.4955, 0.4396, 0.493, 0.4396, 0.493, 0.439])
me_cube_027.materials.append(mat_material)
me_cube_027.update()
me_cube_028 = bpy.data.meshes.new('Cube.028')
me_cube_028.from_pydata([(-0.0025, -0.01, -0.025), (-0.0025, -0.01, 0.025), (-0.0025, 0.01, -0.025), (-0.0025, 0.01, 0.025), (0.0025, -0.01, -0.025), (0.0025, -0.01, 0.025), (0.0025, 0.01, -0.025), (0.0025, 0.01, 0.025)], [], [(0, 1, 3, 2), (2, 3, 7, 6), (6, 7, 5, 4), (4, 5, 1, 0), (2, 6, 4, 0), (7, 3, 1, 5)])
me_cube_028.polygons.foreach_set('use_smooth', [True] * 6)
_k = set([(0, 1), (0, 2), (0, 4), (1, 3), (1, 5), (2, 3), (2, 6), (3, 7), (4, 5), (4, 6), (5, 7), (6, 7)])
me_cube_028.attributes.new('sharp_edge', 'BOOLEAN', 'EDGE').data.foreach_set('value', [ (min(e.vertices), max(e.vertices)) in _k for e in me_cube_028.edges])
_uv = me_cube_028.uv_layers.new(name='UVMap')
_uv.uv.foreach_set('vector', [0.5102, 0.2546, 0.5102, 0.2491, 0.5124, 0.2491, 0.5124, 0.2546, 0.5124, 0.2546, 0.5124, 0.2491, 0.513, 0.2491, 0.513, 0.2546, 0.5124, 0.2552, 0.5124, 0.2607, 0.5102, 0.2607, 0.5102, 0.2552, 0.5096, 0.2546, 0.5096, 0.2491, 0.5102, 0.2491, 0.5102, 0.2546, 0.5124, 0.2546, 0.5124, 0.2552, 0.5102, 0.2552, 0.5102, 0.2546, 0.5124, 0.2485, 0.5124, 0.2491, 0.5102, 0.2491, 0.5102, 0.2485])
me_cube_028.materials.append(mat_material)
me_cube_028.update()
me_cube_029 = bpy.data.meshes.new('Cube.029')
me_cube_029.from_pydata([(-0.0025, -0.01, -0.025), (-0.0025, -0.01, 0.025), (-0.0025, 0.01, -0.025), (-0.0025, 0.01, 0.025), (0.0025, -0.01, -0.025), (0.0025, -0.01, 0.025), (0.0025, 0.01, -0.025), (0.0025, 0.01, 0.025)], [], [(0, 1, 3, 2), (2, 3, 7, 6), (6, 7, 5, 4), (4, 5, 1, 0), (2, 6, 4, 0), (7, 3, 1, 5)])
me_cube_029.polygons.foreach_set('use_smooth', [True] * 6)
_k = set([(0, 1), (0, 2), (0, 4), (1, 3), (1, 5), (2, 3), (2, 6), (3, 7), (4, 5), (4, 6), (5, 7), (6, 7)])
me_cube_029.attributes.new('sharp_edge', 'BOOLEAN', 'EDGE').data.foreach_set('value', [ (min(e.vertices), max(e.vertices)) in _k for e in me_cube_029.edges])
_uv = me_cube_029.uv_layers.new(name='UVMap')
_uv.uv.foreach_set('vector', [0.5102, 0.172, 0.5102, 0.1665, 0.5124, 0.1665, 0.5124, 0.172, 0.5124, 0.172, 0.5124, 0.1665, 0.513, 0.1665, 0.513, 0.172, 0.5124, 0.1726, 0.5124, 0.1781, 0.5102, 0.1781, 0.5102, 0.1726, 0.5096, 0.172, 0.5096, 0.1665, 0.5102, 0.1665, 0.5102, 0.172, 0.5124, 0.172, 0.5124, 0.1726, 0.5102, 0.1726, 0.5102, 0.172, 0.5124, 0.1659, 0.5124, 0.1665, 0.5102, 0.1665, 0.5102, 0.1659])
me_cube_029.materials.append(mat_material)
me_cube_029.update()
me_cube_030 = bpy.data.meshes.new('Cube.030')
me_cube_030.from_pydata([(0.0025, -0.01, -0.025), (0.0025, -0.01, 0.025), (0.0025, 0.01, -0.025), (0.0025, 0.01, 0.025), (-0.0025, -0.01, -0.025), (-0.0025, -0.01, 0.025), (-0.0025, 0.01, -0.025), (-0.0025, 0.01, 0.025)], [], [(0, 1, 3, 2), (2, 3, 7, 6), (6, 7, 5, 4), (4, 5, 1, 0), (2, 6, 4, 0), (7, 3, 1, 5)])
me_cube_030.polygons.foreach_set('use_smooth', [True] * 6)
_k = set([(0, 1), (0, 2), (0, 4), (1, 3), (1, 5), (2, 3), (2, 6), (3, 7), (4, 5), (4, 6), (5, 7), (6, 7)])
me_cube_030.attributes.new('sharp_edge', 'BOOLEAN', 'EDGE').data.foreach_set('value', [ (min(e.vertices), max(e.vertices)) in _k for e in me_cube_030.edges])
_uv = me_cube_030.uv_layers.new(name='UVMap')
_uv.uv.foreach_set('vector', [0.5102, 0.2821, 0.5102, 0.2766, 0.5124, 0.2766, 0.5124, 0.2821, 0.5124, 0.2821, 0.5124, 0.2766, 0.513, 0.2766, 0.513, 0.2821, 0.5124, 0.2827, 0.5124, 0.2882, 0.5102, 0.2882, 0.5102, 0.2827, 0.5096, 0.2821, 0.5096, 0.2766, 0.5102, 0.2766, 0.5102, 0.2821, 0.5124, 0.2821, 0.5124, 0.2827, 0.5102, 0.2827, 0.5102, 0.2821, 0.5124, 0.2761, 0.5124, 0.2766, 0.5102, 0.2766, 0.5102, 0.2761])
me_cube_030.materials.append(mat_material)
me_cube_030.update()
me_cube_031 = bpy.data.meshes.new('Cube.031')
me_cube_031.from_pydata([(0.0025, -0.01, -0.025), (0.0025, -0.01, 0.025), (0.0025, 0.01, -0.025), (0.0025, 0.01, 0.025), (-0.0025, -0.01, -0.025), (-0.0025, -0.01, 0.025), (-0.0025, 0.01, -0.025), (-0.0025, 0.01, 0.025)], [], [(0, 1, 3, 2), (2, 3, 7, 6), (6, 7, 5, 4), (4, 5, 1, 0), (2, 6, 4, 0), (7, 3, 1, 5)])
me_cube_031.polygons.foreach_set('use_smooth', [True] * 6)
_k = set([(0, 1), (0, 2), (0, 4), (1, 3), (1, 5), (2, 3), (2, 6), (3, 7), (4, 5), (4, 6), (5, 7), (6, 7)])
me_cube_031.attributes.new('sharp_edge', 'BOOLEAN', 'EDGE').data.foreach_set('value', [ (min(e.vertices), max(e.vertices)) in _k for e in me_cube_031.edges])
_uv = me_cube_031.uv_layers.new(name='UVMap')
_uv.uv.foreach_set('vector', [0.5102, 0.311, 0.5102, 0.3055, 0.5124, 0.3055, 0.5124, 0.311, 0.5124, 0.311, 0.5124, 0.3055, 0.513, 0.3055, 0.513, 0.311, 0.5124, 0.3116, 0.5124, 0.3171, 0.5102, 0.3171, 0.5102, 0.3116, 0.5096, 0.311, 0.5096, 0.3055, 0.5102, 0.3055, 0.5102, 0.311, 0.5124, 0.311, 0.5124, 0.3116, 0.5102, 0.3116, 0.5102, 0.311, 0.5124, 0.305, 0.5124, 0.3055, 0.5102, 0.3055, 0.5102, 0.305])
me_cube_031.materials.append(mat_material)
me_cube_031.update()
me_cube_032 = bpy.data.meshes.new('Cube.032')
me_cube_032.from_pydata([(0.0025, -0.02433, -0.025), (0.0025, -0.02433, 0.025), (0.0025, -0.004327, -0.025), (0.0025, -0.004327, 0.025), (-0.0025, -0.02433, -0.025), (-0.0025, -0.02433, 0.025), (-0.0025, -0.004327, -0.025), (-0.0025, -0.004327, 0.025)], [], [(0, 1, 3, 2), (2, 3, 7, 6), (6, 7, 5, 4), (4, 5, 1, 0), (2, 6, 4, 0), (7, 3, 1, 5)])
me_cube_032.polygons.foreach_set('use_smooth', [True] * 6)
_k = set([(0, 1), (0, 2), (0, 4), (1, 3), (1, 5), (2, 3), (2, 6), (3, 7), (4, 5), (4, 6), (5, 7), (6, 7)])
me_cube_032.attributes.new('sharp_edge', 'BOOLEAN', 'EDGE').data.foreach_set('value', [ (min(e.vertices), max(e.vertices)) in _k for e in me_cube_032.edges])
_uv = me_cube_032.uv_layers.new(name='UVMap')
_uv.uv.foreach_set('vector', [0.493, 0.4612, 0.493, 0.455, 0.4955, 0.455, 0.4955, 0.4612, 0.4961, 0.4618, 0.4961, 0.468, 0.4955, 0.468, 0.4955, 0.4618, 0.4955, 0.4618, 0.4955, 0.468, 0.493, 0.468, 0.493, 0.4618, 0.493, 0.4618, 0.493, 0.468, 0.4924, 0.468, 0.4924, 0.4618, 0.4955, 0.4612, 0.4955, 0.4618, 0.493, 0.4618, 0.493, 0.4612, 0.4955, 0.468, 0.4955, 0.4686, 0.493, 0.4686, 0.493, 0.468])
me_cube_032.materials.append(mat_material)
me_cube_032.update()
me_cube_033 = bpy.data.meshes.new('Cube.033')
me_cube_033.from_pydata([(0.0025, -0.02433, -0.025), (0.0025, -0.02433, 0.025), (0.0025, -0.004327, -0.025), (0.0025, -0.004327, 0.025), (-0.0025, -0.02433, -0.025), (-0.0025, -0.02433, 0.025), (-0.0025, -0.004327, -0.025), (-0.0025, -0.004327, 0.025)], [], [(0, 1, 3, 2), (2, 3, 7, 6), (6, 7, 5, 4), (4, 5, 1, 0), (2, 6, 4, 0), (7, 3, 1, 5)])
me_cube_033.polygons.foreach_set('use_smooth', [True] * 6)
_k = set([(0, 1), (0, 2), (0, 4), (1, 3), (1, 5), (2, 3), (2, 6), (3, 7), (4, 5), (4, 6), (5, 7), (6, 7)])
me_cube_033.attributes.new('sharp_edge', 'BOOLEAN', 'EDGE').data.foreach_set('value', [ (min(e.vertices), max(e.vertices)) in _k for e in me_cube_033.edges])
_uv = me_cube_033.uv_layers.new(name='UVMap')
_uv.uv.foreach_set('vector', [0.493, 0.4902, 0.493, 0.484, 0.4955, 0.484, 0.4955, 0.4902, 0.4961, 0.4908, 0.4961, 0.497, 0.4955, 0.497, 0.4955, 0.4908, 0.4955, 0.4908, 0.4955, 0.497, 0.493, 0.497, 0.493, 0.4908, 0.493, 0.4908, 0.493, 0.497, 0.4924, 0.497, 0.4924, 0.4908, 0.4955, 0.4902, 0.4955, 0.4908, 0.493, 0.4908, 0.493, 0.4902, 0.4955, 0.497, 0.4955, 0.4976, 0.493, 0.4976, 0.493, 0.497])
me_cube_033.materials.append(mat_material)
me_cube_033.update()
me_cube_034 = bpy.data.meshes.new('Cube.034')
me_cube_034.from_pydata([(0.0025, -0.02433, -0.025), (0.0025, -0.02433, 0.025), (0.0025, -0.004327, -0.025), (0.0025, -0.004327, 0.025), (-0.0025, -0.02433, -0.025), (-0.0025, -0.02433, 0.025), (-0.0025, -0.004327, -0.025), (-0.0025, -0.004327, 0.025)], [], [(0, 1, 3, 2), (2, 3, 7, 6), (6, 7, 5, 4), (4, 5, 1, 0), (2, 6, 4, 0), (7, 3, 1, 5)])
me_cube_034.polygons.foreach_set('use_smooth', [True] * 6)
_k = set([(0, 1), (0, 2), (0, 4), (1, 3), (1, 5), (2, 3), (2, 6), (3, 7), (4, 5), (4, 6), (5, 7), (6, 7)])
me_cube_034.attributes.new('sharp_edge', 'BOOLEAN', 'EDGE').data.foreach_set('value', [ (min(e.vertices), max(e.vertices)) in _k for e in me_cube_034.edges])
_uv = me_cube_034.uv_layers.new(name='UVMap')
_uv.uv.foreach_set('vector', [0.4405, 0.494, 0.4405, 0.4878, 0.443, 0.4878, 0.443, 0.494, 0.4436, 0.4946, 0.4436, 0.5008, 0.443, 0.5008, 0.443, 0.4946, 0.443, 0.4946, 0.443, 0.5008, 0.4405, 0.5008, 0.4405, 0.4946, 0.4405, 0.4946, 0.4405, 0.5008, 0.4399, 0.5008, 0.4399, 0.4946, 0.443, 0.494, 0.443, 0.4946, 0.4405, 0.4946, 0.4405, 0.494, 0.443, 0.5008, 0.443, 0.5014, 0.4405, 0.5014, 0.4405, 0.5008])
me_cube_034.materials.append(mat_material)
me_cube_034.update()
me_cube_035 = bpy.data.meshes.new('Cube.035')
me_cube_035.from_pydata([(0.0025, -0.02433, -0.025), (0.0025, -0.02433, 0.025), (0.0025, -0.004327, -0.025), (0.0025, -0.004327, 0.025), (-0.0025, -0.02433, -0.025), (-0.0025, -0.02433, 0.025), (-0.0025, -0.004327, -0.025), (-0.0025, -0.004327, 0.025)], [], [(0, 1, 3, 2), (2, 3, 7, 6), (6, 7, 5, 4), (4, 5, 1, 0), (2, 6, 4, 0), (7, 3, 1, 5)])
me_cube_035.polygons.foreach_set('use_smooth', [True] * 6)
_k = set([(0, 1), (0, 2), (0, 4), (1, 3), (1, 5), (2, 3), (2, 6), (3, 7), (4, 5), (4, 6), (5, 7), (6, 7)])
me_cube_035.attributes.new('sharp_edge', 'BOOLEAN', 'EDGE').data.foreach_set('value', [ (min(e.vertices), max(e.vertices)) in _k for e in me_cube_035.edges])
_uv = me_cube_035.uv_layers.new(name='UVMap')
_uv.uv.foreach_set('vector', [0.4596, 0.494, 0.4596, 0.4878, 0.4621, 0.4878, 0.4621, 0.494, 0.4627, 0.4946, 0.4627, 0.5008, 0.4621, 0.5008, 0.4621, 0.4946, 0.4621, 0.4946, 0.4621, 0.5008, 0.4596, 0.5008, 0.4596, 0.4946, 0.4596, 0.4946, 0.4596, 0.5008, 0.459, 0.5008, 0.459, 0.4946, 0.4621, 0.494, 0.4621, 0.4946, 0.4596, 0.4946, 0.4596, 0.494, 0.4621, 0.5008, 0.4621, 0.5014, 0.4596, 0.5014, 0.4596, 0.5008])
me_cube_035.materials.append(mat_material)
me_cube_035.update()
me_cube_036 = bpy.data.meshes.new('Cube.036')
me_cube_036.from_pydata([(0.0025, -0.01, -0.025), (0.0025, -0.01, 0.025), (0.0025, 0.01, -0.025), (0.0025, 0.01, 0.025), (-0.0025, -0.01, -0.025), (-0.0025, -0.01, 0.025), (-0.0025, 0.01, -0.025), (-0.0025, 0.01, 0.025)], [], [(0, 1, 3, 2), (2, 3, 7, 6), (6, 7, 5, 4), (4, 5, 1, 0), (2, 6, 4, 0), (7, 3, 1, 5)])
me_cube_036.polygons.foreach_set('use_smooth', [True] * 6)
_k = set([(0, 1), (0, 2), (0, 4), (1, 3), (1, 5), (2, 3), (2, 6), (3, 7), (4, 5), (4, 6), (5, 7), (6, 7)])
me_cube_036.attributes.new('sharp_edge', 'BOOLEAN', 'EDGE').data.foreach_set('value', [ (min(e.vertices), max(e.vertices)) in _k for e in me_cube_036.edges])
_uv = me_cube_036.uv_layers.new(name='UVMap')
_uv.uv.foreach_set('vector', [0.5121, 0.345, 0.5121, 0.3395, 0.5143, 0.3395, 0.5143, 0.345, 0.5143, 0.345, 0.5143, 0.3395, 0.5148, 0.3395, 0.5148, 0.345, 0.5143, 0.3456, 0.5143, 0.3511, 0.5121, 0.3511, 0.5121, 0.3456, 0.5115, 0.345, 0.5115, 0.3395, 0.5121, 0.3395, 0.5121, 0.345, 0.5143, 0.345, 0.5143, 0.3456, 0.5121, 0.3456, 0.5121, 0.345, 0.5143, 0.3389, 0.5143, 0.3395, 0.5121, 0.3395, 0.5121, 0.3389])
me_cube_036.materials.append(mat_material)
me_cube_036.update()
me_cube_037 = bpy.data.meshes.new('Cube.037')
me_cube_037.from_pydata([(0.0025, -0.01, -0.025), (0.0025, -0.01, 0.025), (0.0025, 0.01, -0.025), (0.0025, 0.01, 0.025), (-0.0025, -0.01, -0.025), (-0.0025, -0.01, 0.025), (-0.0025, 0.01, -0.025), (-0.0025, 0.01, 0.025)], [], [(0, 1, 3, 2), (2, 3, 7, 6), (6, 7, 5, 4), (4, 5, 1, 0), (2, 6, 4, 0), (7, 3, 1, 5)])
me_cube_037.polygons.foreach_set('use_smooth', [True] * 6)
_k = set([(0, 1), (0, 2), (0, 4), (1, 3), (1, 5), (2, 3), (2, 6), (3, 7), (4, 5), (4, 6), (5, 7), (6, 7)])
me_cube_037.attributes.new('sharp_edge', 'BOOLEAN', 'EDGE').data.foreach_set('value', [ (min(e.vertices), max(e.vertices)) in _k for e in me_cube_037.edges])
_uv = me_cube_037.uv_layers.new(name='UVMap')
_uv.uv.foreach_set('vector', [0.5121, 0.374, 0.5121, 0.3685, 0.5143, 0.3685, 0.5143, 0.374, 0.5143, 0.374, 0.5143, 0.3685, 0.5148, 0.3685, 0.5148, 0.374, 0.5143, 0.3746, 0.5143, 0.3801, 0.5121, 0.3801, 0.5121, 0.3746, 0.5115, 0.374, 0.5115, 0.3685, 0.5121, 0.3685, 0.5121, 0.374, 0.5143, 0.374, 0.5143, 0.3746, 0.5121, 0.3746, 0.5121, 0.374, 0.5143, 0.3679, 0.5143, 0.3685, 0.5121, 0.3685, 0.5121, 0.3679])
me_cube_037.materials.append(mat_material)
me_cube_037.update()
me_cube_021 = bpy.data.meshes.new('Cube.021')
me_cube_021.from_pydata([(0.02303, -0.4, -0.15), (0.02303, -0.4, 0.05), (0.02297, 0.401, -0.15), (0.02297, 0.401, 0.15), (0.003028, -0.4, -0.15), (0.003028, -0.4, 0.05), (0.005559, 0.3912, -0.15), (0.005559, 0.3912, 0.15), (-0.06594, 0.4922, 0.17), (-0.06594, 0.4922, -0.15), (-0.06645, 0.4722, -0.15), (-0.06645, 0.4722, 0.17), (-0.7051, 0.4949, 0.25), (-0.7051, 0.4949, -0.15), (-0.7056, 0.4749, -0.15), (-0.7056, 0.4749, 0.25), (-0.04125, 0.4578, -0.15), (-0.04125, 0.4578, 0.163), (-0.03482, 0.4743, -0.15), (-0.03482, 0.4743, 0.163), (-0.008843, 0.4234, 0.154), (0.005188, 0.4352, 0.154), (-0.008843, 0.4234, -0.15), (0.005188, 0.4352, -0.15), (-0.1122, 0.4724, 0.1757), (-0.1117, 0.4924, 0.1757), (-0.1117, 0.4924, -0.15), (-0.1122, 0.4724, -0.15), (0.02297, 0.3748, -0.15), (0.02297, 0.3748, 0.1467), (0.005476, 0.3653, -0.15), (0.005476, 0.3653, 0.1467)], [], [(28, 29, 3, 2), (17, 16, 10, 11), (30, 31, 5, 4), (4, 5, 1, 0), (28, 30, 4, 0), (31, 29, 1, 5), (18, 9, 10, 16), (17, 11, 8, 19), (25, 24, 15, 12), (13, 12, 15, 14), (26, 25, 12, 13), (24, 27, 14, 15), (27, 26, 13, 14), (19, 8, 9, 18), (21, 19, 18, 23), (20, 17, 19, 21), (23, 18, 16, 22), (20, 22, 16, 17), (7, 6, 22, 20), (2, 23, 22, 6), (7, 20, 21, 3), (3, 21, 23, 2), (10, 9, 26, 27), (11, 10, 27, 24), (9, 8, 25, 26), (8, 11, 24, 25), (7, 3, 29, 31), (2, 6, 30, 28), (6, 7, 31, 30), (0, 1, 29, 28)])
me_cube_021.polygons.foreach_set('use_smooth', [True] * 30)
_k = set([(0, 1), (0, 4), (0, 28), (1, 5), (1, 29), (2, 23), (2, 28), (3, 21), (3, 29), (4, 5), (4, 30), (5, 31), (6, 22), (6, 30), (7, 20), (7, 31), (8, 19), (8, 25), (9, 18), (9, 26), (10, 16), (10, 27), (11, 17), (11, 24), (12, 13), (12, 15), (12, 25), (13, 14), (13, 26), (14, 15), (14, 27), (15, 24), (16, 22), (17, 20), (18, 23), (19, 21)])
me_cube_021.attributes.new('sharp_edge', 'BOOLEAN', 'EDGE').data.foreach_set('value', [ (min(e.vertices), max(e.vertices)) in _k for e in me_cube_021.edges])
_uv = me_cube_021.uv_layers.new(name='UVMap')
_uv.uv.foreach_set('vector', [0.4399, 0.2406, 0.4674, 0.2406, 0.4677, 0.243, 0.4399, 0.243, 0.4689, 0.3924, 0.4399, 0.3924, 0.4399, 0.3889, 0.4696, 0.3889, 0.4399, 0.4013, 0.4674, 0.4013, 0.4584, 0.4724, 0.4399, 0.4724, 0.4942, 0.305, 0.4942, 0.3235, 0.4924, 0.3235, 0.4924, 0.305, 0.2071, 0.4504, 0.2053, 0.4507, 0.1604, 0.3956, 0.1618, 0.3944, 0.3694, 0.4458, 0.3676, 0.4455, 0.4127, 0.3888, 0.4142, 0.3899, 0.2079, 0.4599, 0.2075, 0.464, 0.2063, 0.4626, 0.2065, 0.4591, 0.3682, 0.4544, 0.3684, 0.4579, 0.3672, 0.4593, 0.3668, 0.4552, 0.3704, 0.4621, 0.3717, 0.4607, 0.4142, 0.4964, 0.413, 0.4978, 0.4942, 0.2185, 0.4942, 0.2556, 0.4924, 0.2556, 0.4924, 0.2185, 0.4399, 0.2591, 0.4701, 0.2591, 0.477, 0.3141, 0.4399, 0.3141, 0.4701, 0.3846, 0.4399, 0.3846, 0.4399, 0.3295, 0.477, 0.3295, 0.203, 0.4653, 0.2042, 0.4667, 0.1616, 0.5016, 0.1604, 0.5001, 0.4689, 0.2507, 0.4696, 0.2548, 0.4399, 0.2548, 0.4399, 0.2507, 0.4681, 0.2453, 0.4689, 0.2507, 0.4399, 0.2507, 0.4399, 0.2453, 0.368, 0.4498, 0.3682, 0.4544, 0.3668, 0.4552, 0.3663, 0.4498, 0.2084, 0.4546, 0.2079, 0.4599, 0.2065, 0.4591, 0.2067, 0.4546, 0.4681, 0.3969, 0.4399, 0.3969, 0.4399, 0.3924, 0.4689, 0.3924, 0.4677, 0.3989, 0.4399, 0.3989, 0.4399, 0.3969, 0.4681, 0.3969, 0.2086, 0.4522, 0.2084, 0.4546, 0.2067, 0.4546, 0.2068, 0.4526, 0.3679, 0.4477, 0.368, 0.4498, 0.3663, 0.4498, 0.3661, 0.4474, 0.4677, 0.243, 0.4681, 0.2453, 0.4399, 0.2453, 0.4399, 0.243, 0.2063, 0.4626, 0.2075, 0.464, 0.2042, 0.4667, 0.203, 0.4653, 0.4696, 0.3889, 0.4399, 0.3889, 0.4399, 0.3846, 0.4701, 0.3846, 0.4399, 0.2548, 0.4696, 0.2548, 0.4701, 0.2591, 0.4399, 0.2591, 0.3672, 0.4593, 0.3684, 0.4579, 0.3717, 0.4607, 0.3704, 0.4621, 0.3679, 0.4477, 0.3661, 0.4474, 0.3676, 0.4455, 0.3694, 0.4458, 0.2086, 0.4522, 0.2068, 0.4526, 0.2053, 0.4507, 0.2071, 0.4504, 0.4399, 0.3989, 0.4677, 0.3989, 0.4674, 0.4013, 0.4399, 0.4013, 0.4399, 0.1686, 0.4584, 0.1686, 0.4674, 0.2406, 0.4399, 0.2406])
me_cube_021.materials.append(mat_material_002)
me_cube_021.update()
me_cube_041 = bpy.data.meshes.new('Cube.041')
me_cube_041.from_pydata([(0.02303, -0.4, -0.15), (0.02303, -0.4, 0.05), (0.02297, 0.401, -0.15), (0.02297, 0.401, 0.15), (0.003028, -0.4, -0.15), (0.003028, -0.4, 0.05), (0.005559, 0.3912, -0.15), (0.005559, 0.3912, 0.15), (-0.06594, 0.4922, 0.17), (-0.06594, 0.4922, -0.15), (-0.06645, 0.4722, -0.15), (-0.06645, 0.4722, 0.17), (-0.7051, 0.4949, 0.25), (-0.7051, 0.4949, -0.15), (-0.7056, 0.4749, -0.15), (-0.7056, 0.4749, 0.25), (-0.04125, 0.4578, -0.15), (-0.04125, 0.4578, 0.163), (-0.03482, 0.4743, -0.15), (-0.03482, 0.4743, 0.163), (-0.008843, 0.4234, 0.154), (0.005188, 0.4352, 0.154), (-0.008843, 0.4234, -0.15), (0.005188, 0.4352, -0.15), (-0.1122, 0.4724, 0.1757), (-0.1117, 0.4924, 0.1757), (-0.1117, 0.4924, -0.15), (-0.1122, 0.4724, -0.15), (0.02297, 0.3748, -0.15), (0.02297, 0.3748, 0.1467), (0.005476, 0.3653, -0.15), (0.005476, 0.3653, 0.1467)], [], [(28, 29, 3, 2), (17, 16, 10, 11), (30, 31, 5, 4), (4, 5, 1, 0), (28, 30, 4, 0), (31, 29, 1, 5), (18, 9, 10, 16), (17, 11, 8, 19), (25, 24, 15, 12), (13, 12, 15, 14), (26, 25, 12, 13), (24, 27, 14, 15), (27, 26, 13, 14), (19, 8, 9, 18), (21, 19, 18, 23), (20, 17, 19, 21), (23, 18, 16, 22), (20, 22, 16, 17), (7, 6, 22, 20), (2, 23, 22, 6), (7, 20, 21, 3), (3, 21, 23, 2), (10, 9, 26, 27), (11, 10, 27, 24), (9, 8, 25, 26), (8, 11, 24, 25), (7, 3, 29, 31), (2, 6, 30, 28), (6, 7, 31, 30), (0, 1, 29, 28)])
me_cube_041.polygons.foreach_set('use_smooth', [True] * 30)
_k = set([(0, 1), (0, 4), (0, 28), (1, 5), (1, 29), (2, 23), (2, 28), (3, 21), (3, 29), (4, 5), (4, 30), (5, 31), (6, 22), (6, 30), (7, 20), (7, 31), (8, 19), (8, 25), (9, 18), (9, 26), (10, 16), (10, 27), (11, 17), (11, 24), (12, 13), (12, 15), (12, 25), (13, 14), (13, 26), (14, 15), (14, 27), (15, 24), (16, 22), (17, 20), (18, 23), (19, 21)])
me_cube_041.attributes.new('sharp_edge', 'BOOLEAN', 'EDGE').data.foreach_set('value', [ (min(e.vertices), max(e.vertices)) in _k for e in me_cube_041.edges])
_uv = me_cube_041.uv_layers.new(name='UVMap')
_uv.uv.foreach_set('vector', [0.4399, 0.2406, 0.4674, 0.2406, 0.4677, 0.243, 0.4399, 0.243, 0.4689, 0.3924, 0.4399, 0.3924, 0.4399, 0.3889, 0.4696, 0.3889, 0.4399, 0.4013, 0.4674, 0.4013, 0.4584, 0.4724, 0.4399, 0.4724, 0.4942, 0.305, 0.4942, 0.3235, 0.4924, 0.3235, 0.4924, 0.305, 0.2071, 0.4504, 0.2053, 0.4507, 0.1604, 0.3956, 0.1618, 0.3944, 0.3694, 0.4458, 0.3676, 0.4455, 0.4127, 0.3888, 0.4142, 0.3899, 0.2079, 0.4599, 0.2075, 0.464, 0.2063, 0.4626, 0.2065, 0.4591, 0.3682, 0.4544, 0.3684, 0.4579, 0.3672, 0.4593, 0.3668, 0.4552, 0.3704, 0.4621, 0.3717, 0.4607, 0.4142, 0.4964, 0.413, 0.4978, 0.4942, 0.2185, 0.4942, 0.2556, 0.4924, 0.2556, 0.4924, 0.2185, 0.4399, 0.2591, 0.4701, 0.2591, 0.477, 0.3141, 0.4399, 0.3141, 0.4701, 0.3846, 0.4399, 0.3846, 0.4399, 0.3295, 0.477, 0.3295, 0.203, 0.4653, 0.2042, 0.4667, 0.1616, 0.5016, 0.1604, 0.5001, 0.4689, 0.2507, 0.4696, 0.2548, 0.4399, 0.2548, 0.4399, 0.2507, 0.4681, 0.2453, 0.4689, 0.2507, 0.4399, 0.2507, 0.4399, 0.2453, 0.368, 0.4498, 0.3682, 0.4544, 0.3668, 0.4552, 0.3663, 0.4498, 0.2084, 0.4546, 0.2079, 0.4599, 0.2065, 0.4591, 0.2067, 0.4546, 0.4681, 0.3969, 0.4399, 0.3969, 0.4399, 0.3924, 0.4689, 0.3924, 0.4677, 0.3989, 0.4399, 0.3989, 0.4399, 0.3969, 0.4681, 0.3969, 0.2086, 0.4522, 0.2084, 0.4546, 0.2067, 0.4546, 0.2068, 0.4526, 0.3679, 0.4477, 0.368, 0.4498, 0.3663, 0.4498, 0.3661, 0.4474, 0.4677, 0.243, 0.4681, 0.2453, 0.4399, 0.2453, 0.4399, 0.243, 0.2063, 0.4626, 0.2075, 0.464, 0.2042, 0.4667, 0.203, 0.4653, 0.4696, 0.3889, 0.4399, 0.3889, 0.4399, 0.3846, 0.4701, 0.3846, 0.4399, 0.2548, 0.4696, 0.2548, 0.4701, 0.2591, 0.4399, 0.2591, 0.3672, 0.4593, 0.3684, 0.4579, 0.3717, 0.4607, 0.3704, 0.4621, 0.3679, 0.4477, 0.3661, 0.4474, 0.3676, 0.4455, 0.3694, 0.4458, 0.2086, 0.4522, 0.2068, 0.4526, 0.2053, 0.4507, 0.2071, 0.4504, 0.4399, 0.3989, 0.4677, 0.3989, 0.4674, 0.4013, 0.4399, 0.4013, 0.4399, 0.1686, 0.4584, 0.1686, 0.4674, 0.2406, 0.4399, 0.2406])
me_cube_041.materials.append(mat_material_005)
me_cube_041.update()

# ---- objects
ob_desk_low = bpy.data.objects.new('desk_low', me_cube)
ob_glass02_low = bpy.data.objects.new('glass02_low', me_cube_002)
ob_soporte01_low = bpy.data.objects.new('soporte01_low', me_cube_003)
ob_soporte02_low = bpy.data.objects.new('soporte02_low', me_cube_004)
ob_soporte03_low = bpy.data.objects.new('soporte03_low', me_cube_005)
ob_soporte04_low = bpy.data.objects.new('soporte04_low', me_cube_006)
ob_soporte05_low = bpy.data.objects.new('soporte05_low', me_cube_007)
ob_soporte06_low = bpy.data.objects.new('soporte06_low', me_cube_009)
ob_soporte07_low = bpy.data.objects.new('soporte07_low', me_cube_010)
ob_soporte08_low = bpy.data.objects.new('soporte08_low', me_cube_011)
ob_soporte09_low = bpy.data.objects.new('soporte09_low', me_cube_012)
ob_soporte10_low = bpy.data.objects.new('soporte10_low', me_cube_013)
ob_soporte11_low = bpy.data.objects.new('soporte11_low', me_cube_014)
ob_soporte12_low = bpy.data.objects.new('soporte12_low', me_cube_015)
ob_soporte13_low = bpy.data.objects.new('soporte13_low', me_cube_016)
ob_soporte14_low = bpy.data.objects.new('soporte14_low', me_cube_017)
ob_soporte15_low = bpy.data.objects.new('soporte15_low', me_cube_018)
ob_soporte16_low = bpy.data.objects.new('soporte16_low', me_cube_019)
ob_glass01_low = bpy.data.objects.new('glass01_low', me_cube_040)
ob_desk_high = bpy.data.objects.new('desk_high', me_cube_008)
ob_soporte01_high = bpy.data.objects.new('soporte01_high', me_cube_022)
ob_soporte02_high = bpy.data.objects.new('soporte02_high', me_cube_023)
ob_soporte03_high = bpy.data.objects.new('soporte03_high', me_cube_024)
ob_soporte04_high = bpy.data.objects.new('soporte04_high', me_cube_025)
ob_soporte05_high = bpy.data.objects.new('soporte05_high', me_cube_026)
ob_soporte06_high = bpy.data.objects.new('soporte06_high', me_cube_027)
ob_soporte07_high = bpy.data.objects.new('soporte07_high', me_cube_028)
ob_soporte08_high = bpy.data.objects.new('soporte08_high', me_cube_029)
ob_soporte09_high = bpy.data.objects.new('soporte09_high', me_cube_030)
ob_soporte10_high = bpy.data.objects.new('soporte10_high', me_cube_031)
ob_soporte11_high = bpy.data.objects.new('soporte11_high', me_cube_032)
ob_soporte12_high = bpy.data.objects.new('soporte12_high', me_cube_033)
ob_soporte13_high = bpy.data.objects.new('soporte13_high', me_cube_034)
ob_soporte14_high = bpy.data.objects.new('soporte14_high', me_cube_035)
ob_soporte15_high = bpy.data.objects.new('soporte15_high', me_cube_036)
ob_soporte16_high = bpy.data.objects.new('soporte16_high', me_cube_037)
ob_glass02_high = bpy.data.objects.new('glass02_high', me_cube_021)
ob_glass01_high = bpy.data.objects.new('glass01_high', me_cube_041)

# ---- transforms, parenting, visibility, modifiers, constraints
ob_desk_low.location = (0.0, 0.0, 0.0)
ob_desk_low.lock_rotations_4d = False
ob_desk_low.empty_display_type = 'ARROWS'
ob_desk_low.lineart.crease_threshold = 0.0
_m = ob_desk_low.modifiers.new('EdgeSplit', 'EDGE_SPLIT')
_m.use_edge_angle = False
ob_glass02_low.location = (1.464, -0.003026, 0.6744)
_m = ob_glass02_low.modifiers.new('EdgeSplit', 'EDGE_SPLIT')
_m.use_edge_angle = False
ob_soporte01_low.location = (-1.489, 0.37, 0.525)
_m = ob_soporte01_low.modifiers.new('EdgeSplit', 'EDGE_SPLIT')
_m.use_edge_angle = False
ob_soporte02_low.location = (-1.489, -0.3719, 0.525)
_m = ob_soporte02_low.modifiers.new('EdgeSplit', 'EDGE_SPLIT')
_m.use_edge_angle = False
ob_soporte03_low.location = (-1.385, 0.4918, 0.525)
ob_soporte03_low.rotation_euler = (0.0, 0.0, 1.571)
_m = ob_soporte03_low.modifiers.new('EdgeSplit', 'EDGE_SPLIT')
_m.use_edge_angle = False
ob_soporte04_low.location = (-0.8047, 0.4944, 0.525)
ob_soporte04_low.rotation_euler = (0.0, 0.0, 1.571)
_m = ob_soporte04_low.modifiers.new('EdgeSplit', 'EDGE_SPLIT')
_m.use_edge_angle = False
ob_soporte05_low.location = (-0.8047, 0.4694, 0.525)
ob_soporte05_low.rotation_euler = (0.0, 0.0, 1.571)
_m = ob_soporte05_low.modifiers.new('EdgeSplit', 'EDGE_SPLIT')
_m.use_edge_angle = False
ob_soporte06_low.location = (-1.385, 0.4667, 0.525)
ob_soporte06_low.rotation_euler = (0.0, 0.0, 1.571)
_m = ob_soporte06_low.modifiers.new('EdgeSplit', 'EDGE_SPLIT')
_m.use_edge_angle = False
ob_soporte07_low.location = (-1.467, 0.37, 0.525)
_m = ob_soporte07_low.modifiers.new('EdgeSplit', 'EDGE_SPLIT')
_m.use_edge_angle = False
ob_soporte08_low.location = (-1.464, -0.3719, 0.525)
_m = ob_soporte08_low.modifiers.new('EdgeSplit', 'EDGE_SPLIT')
_m.use_edge_angle = False
ob_soporte09_low.location = (1.464, -0.3719, 0.525)
_m = ob_soporte09_low.modifiers.new('EdgeSplit', 'EDGE_SPLIT')
_m.use_edge_angle = False
ob_soporte10_low.location = (1.467, 0.37, 0.525)
_m = ob_soporte10_low.modifiers.new('EdgeSplit', 'EDGE_SPLIT')
_m.use_edge_angle = False
ob_soporte11_low.location = (1.385, 0.4667, 0.525)
ob_soporte11_low.rotation_euler = (0.0, -0.0, 4.712)
_m = ob_soporte11_low.modifiers.new('EdgeSplit', 'EDGE_SPLIT')
_m.use_edge_angle = False
ob_soporte12_low.location = (0.8047, 0.4694, 0.525)
ob_soporte12_low.rotation_euler = (0.0, -0.0, 4.712)
_m = ob_soporte12_low.modifiers.new('EdgeSplit', 'EDGE_SPLIT')
_m.use_edge_angle = False
ob_soporte13_low.location = (0.8047, 0.4944, 0.525)
ob_soporte13_low.rotation_euler = (0.0, -0.0, 4.712)
_m = ob_soporte13_low.modifiers.new('EdgeSplit', 'EDGE_SPLIT')
_m.use_edge_angle = False
ob_soporte14_low.location = (1.385, 0.4918, 0.525)
ob_soporte14_low.rotation_euler = (0.0, -0.0, 4.712)
_m = ob_soporte14_low.modifiers.new('EdgeSplit', 'EDGE_SPLIT')
_m.use_edge_angle = False
ob_soporte15_low.location = (1.489, -0.3719, 0.525)
_m = ob_soporte15_low.modifiers.new('EdgeSplit', 'EDGE_SPLIT')
_m.use_edge_angle = False
ob_soporte16_low.location = (1.489, 0.37, 0.525)
_m = ob_soporte16_low.modifiers.new('EdgeSplit', 'EDGE_SPLIT')
_m.use_edge_angle = False
ob_glass01_low.location = (-1.464, -0.003026, 0.6744)
ob_glass01_low.scale = (-1.0, 1.0, 1.0)
_m = ob_glass01_low.modifiers.new('EdgeSplit', 'EDGE_SPLIT')
_m.use_edge_angle = False
ob_desk_high.location = (0.0, 0.0, 0.0)
ob_desk_high.lock_rotations_4d = False
ob_desk_high.empty_display_type = 'ARROWS'
ob_desk_high.lineart.crease_threshold = 0.0
_m = ob_desk_high.modifiers.new('Bevel', 'BEVEL')
_m.width = 0.008
_m.width_pct = 0.008
_m.segments = 2
_m.limit_method = 'WEIGHT'
_m = ob_desk_high.modifiers.new('Subdivision', 'SUBSURF')
_m.levels = 3
ob_soporte01_high.location = (-1.489, 0.37, 0.525)
_m = ob_soporte01_high.modifiers.new('Bevel', 'BEVEL')
_m.width = 0.0001
_m.width_pct = 0.0001
_m.segments = 2
_m.limit_method = 'WEIGHT'
_m = ob_soporte01_high.modifiers.new('Subdivision', 'SUBSURF')
_m.levels = 2
ob_soporte02_high.location = (-1.489, -0.3719, 0.525)
_m = ob_soporte02_high.modifiers.new('Bevel', 'BEVEL')
_m.width = 0.0001
_m.width_pct = 0.0001
_m.segments = 2
_m.limit_method = 'WEIGHT'
_m = ob_soporte02_high.modifiers.new('Subdivision', 'SUBSURF')
_m.levels = 2
ob_soporte03_high.location = (-1.385, 0.4918, 0.525)
ob_soporte03_high.rotation_euler = (0.0, 0.0, 1.571)
_m = ob_soporte03_high.modifiers.new('Bevel', 'BEVEL')
_m.width = 0.0001
_m.width_pct = 0.0001
_m.segments = 2
_m.limit_method = 'WEIGHT'
_m = ob_soporte03_high.modifiers.new('Subdivision', 'SUBSURF')
_m.levels = 2
ob_soporte04_high.location = (-0.8047, 0.4944, 0.525)
ob_soporte04_high.rotation_euler = (0.0, 0.0, 1.571)
_m = ob_soporte04_high.modifiers.new('Bevel', 'BEVEL')
_m.width = 0.0001
_m.width_pct = 0.0001
_m.segments = 2
_m.limit_method = 'WEIGHT'
_m = ob_soporte04_high.modifiers.new('Subdivision', 'SUBSURF')
_m.levels = 2
ob_soporte05_high.location = (-0.8047, 0.4694, 0.525)
ob_soporte05_high.rotation_euler = (0.0, 0.0, 1.571)
_m = ob_soporte05_high.modifiers.new('Bevel', 'BEVEL')
_m.width = 0.0001
_m.width_pct = 0.0001
_m.segments = 2
_m.limit_method = 'WEIGHT'
_m = ob_soporte05_high.modifiers.new('Subdivision', 'SUBSURF')
_m.levels = 2
ob_soporte06_high.location = (-1.385, 0.4667, 0.525)
ob_soporte06_high.rotation_euler = (0.0, 0.0, 1.571)
_m = ob_soporte06_high.modifiers.new('Bevel', 'BEVEL')
_m.width = 0.0001
_m.width_pct = 0.0001
_m.segments = 2
_m.limit_method = 'WEIGHT'
_m = ob_soporte06_high.modifiers.new('Subdivision', 'SUBSURF')
_m.levels = 2
ob_soporte07_high.location = (-1.467, 0.37, 0.525)
_m = ob_soporte07_high.modifiers.new('Bevel', 'BEVEL')
_m.width = 0.0001
_m.width_pct = 0.0001
_m.segments = 2
_m.limit_method = 'WEIGHT'
_m = ob_soporte07_high.modifiers.new('Subdivision', 'SUBSURF')
_m.levels = 2
ob_soporte08_high.location = (-1.464, -0.3719, 0.525)
_m = ob_soporte08_high.modifiers.new('Bevel', 'BEVEL')
_m.width = 0.0001
_m.width_pct = 0.0001
_m.segments = 2
_m.limit_method = 'WEIGHT'
_m = ob_soporte08_high.modifiers.new('Subdivision', 'SUBSURF')
_m.levels = 2
ob_soporte09_high.location = (1.464, -0.3719, 0.525)
_m = ob_soporte09_high.modifiers.new('Bevel', 'BEVEL')
_m.width = 0.0001
_m.width_pct = 0.0001
_m.segments = 2
_m.limit_method = 'WEIGHT'
_m = ob_soporte09_high.modifiers.new('Subdivision', 'SUBSURF')
_m.levels = 2
ob_soporte10_high.location = (1.467, 0.37, 0.525)
_m = ob_soporte10_high.modifiers.new('Bevel', 'BEVEL')
_m.width = 0.0001
_m.width_pct = 0.0001
_m.segments = 2
_m.limit_method = 'WEIGHT'
_m = ob_soporte10_high.modifiers.new('Subdivision', 'SUBSURF')
_m.levels = 2
ob_soporte11_high.location = (1.385, 0.4667, 0.525)
ob_soporte11_high.rotation_euler = (0.0, -0.0, 4.712)
_m = ob_soporte11_high.modifiers.new('Bevel', 'BEVEL')
_m.width = 0.0001
_m.width_pct = 0.0001
_m.segments = 2
_m.limit_method = 'WEIGHT'
_m = ob_soporte11_high.modifiers.new('Subdivision', 'SUBSURF')
_m.levels = 2
ob_soporte12_high.location = (0.8047, 0.4694, 0.525)
ob_soporte12_high.rotation_euler = (0.0, -0.0, 4.712)
_m = ob_soporte12_high.modifiers.new('Bevel', 'BEVEL')
_m.width = 0.0001
_m.width_pct = 0.0001
_m.segments = 2
_m.limit_method = 'WEIGHT'
ob_soporte13_high.location = (0.8047, 0.4944, 0.525)
ob_soporte13_high.rotation_euler = (0.0, -0.0, 4.712)
_m = ob_soporte13_high.modifiers.new('Bevel', 'BEVEL')
_m.width = 0.0001
_m.width_pct = 0.0001
_m.segments = 2
_m.limit_method = 'WEIGHT'
_m = ob_soporte13_high.modifiers.new('Subdivision', 'SUBSURF')
_m.levels = 2
ob_soporte14_high.location = (1.385, 0.4918, 0.525)
ob_soporte14_high.rotation_euler = (0.0, -0.0, 4.712)
_m = ob_soporte14_high.modifiers.new('Bevel', 'BEVEL')
_m.width = 0.0001
_m.width_pct = 0.0001
_m.segments = 2
_m.limit_method = 'WEIGHT'
_m = ob_soporte14_high.modifiers.new('Subdivision', 'SUBSURF')
_m.levels = 2
ob_soporte15_high.location = (1.489, -0.3719, 0.525)
_m = ob_soporte15_high.modifiers.new('Bevel', 'BEVEL')
_m.width = 0.0001
_m.width_pct = 0.0001
_m.segments = 2
_m.limit_method = 'WEIGHT'
_m = ob_soporte15_high.modifiers.new('Subdivision', 'SUBSURF')
_m.levels = 2
ob_soporte16_high.location = (1.489, 0.37, 0.525)
_m = ob_soporte16_high.modifiers.new('Bevel', 'BEVEL')
_m.width = 0.0001
_m.width_pct = 0.0001
_m.segments = 2
_m.limit_method = 'WEIGHT'
_m = ob_soporte16_high.modifiers.new('Subdivision', 'SUBSURF')
_m.levels = 2
ob_glass02_high.location = (1.464, -0.003026, 0.6744)
_m = ob_glass02_high.modifiers.new('Bevel', 'BEVEL')
_m.width = 0.002
_m.width_pct = 0.002
_m.segments = 2
_m.limit_method = 'WEIGHT'
_m = ob_glass02_high.modifiers.new('Subdivision', 'SUBSURF')
_m.levels = 2
ob_glass01_high.location = (-1.464, -0.003026, 0.6744)
ob_glass01_high.scale = (-1.0, 1.0, 1.0)
_m = ob_glass01_high.modifiers.new('Bevel', 'BEVEL')
_m.width = 0.002
_m.width_pct = 0.002
_m.segments = 2
_m.limit_method = 'WEIGHT'
_m = ob_glass01_high.modifiers.new('Subdivision', 'SUBSURF')
_m.levels = 2

# ---- collection membership
col_low.objects.link(ob_desk_low)
col_low.objects.link(ob_glass02_low)
col_low.objects.link(ob_soporte01_low)
col_low.objects.link(ob_soporte02_low)
col_low.objects.link(ob_soporte03_low)
col_low.objects.link(ob_soporte04_low)
col_low.objects.link(ob_soporte05_low)
col_low.objects.link(ob_soporte06_low)
col_low.objects.link(ob_soporte07_low)
col_low.objects.link(ob_soporte08_low)
col_low.objects.link(ob_soporte09_low)
col_low.objects.link(ob_soporte10_low)
col_low.objects.link(ob_soporte11_low)
col_low.objects.link(ob_soporte12_low)
col_low.objects.link(ob_soporte13_low)
col_low.objects.link(ob_soporte14_low)
col_low.objects.link(ob_soporte15_low)
col_low.objects.link(ob_soporte16_low)
col_low.objects.link(ob_glass01_low)
col_high.objects.link(ob_desk_high)
col_high.objects.link(ob_soporte01_high)
col_high.objects.link(ob_soporte02_high)
col_high.objects.link(ob_soporte03_high)
col_high.objects.link(ob_soporte04_high)
col_high.objects.link(ob_soporte05_high)
col_high.objects.link(ob_soporte06_high)
col_high.objects.link(ob_soporte07_high)
col_high.objects.link(ob_soporte08_high)
col_high.objects.link(ob_soporte09_high)
col_high.objects.link(ob_soporte10_high)
col_high.objects.link(ob_soporte11_high)
col_high.objects.link(ob_soporte12_high)
col_high.objects.link(ob_soporte13_high)
col_high.objects.link(ob_soporte14_high)
col_high.objects.link(ob_soporte15_high)
col_high.objects.link(ob_soporte16_high)
col_high.objects.link(ob_glass02_high)
col_high.objects.link(ob_glass01_high)

# ---- scene / render settings (as saved in the file)
scene.frame_start = 1; scene.frame_end = 250; scene.frame_set(0)
scene.render.engine = 'BLENDER_EEVEE_NEXT'
scene.cycles.sampling_pattern = 'TABULATED_SOBOL'
scene.view_settings.view_transform = 'Filmic'
bpy.context.view_layer.update()

# ---- added for rendering (the .blend has no active camera and no usable light): camera, sun
cam_auto = bpy.data.cameras.new('AutoCamera')
cam_auto.lens = 50.0
cam_auto.sensor_width = 36.0
cam_auto.clip_end = 1000.0
ob_auto_camera = bpy.data.objects.new('AutoCamera', cam_auto)
scene.collection.objects.link(ob_auto_camera)
ob_auto_camera.location = (3.25717, -3.9076, 2.81795)
ob_auto_camera.rotation_euler = (1.09748, -7.21219e-08, 0.694738)
scene.camera = ob_auto_camera
light_auto_sun = bpy.data.lights.new('AutoSun', 'SUN')
light_auto_sun.energy = 3.0
light_auto_sun.angle = 0.0523599
ob_auto_sun = bpy.data.objects.new('AutoSun', light_auto_sun)
scene.collection.objects.link(ob_auto_sun)
ob_auto_sun.rotation_euler = (0.872665, 0.174533, 0.523599)
bpy.context.view_layer.update()

